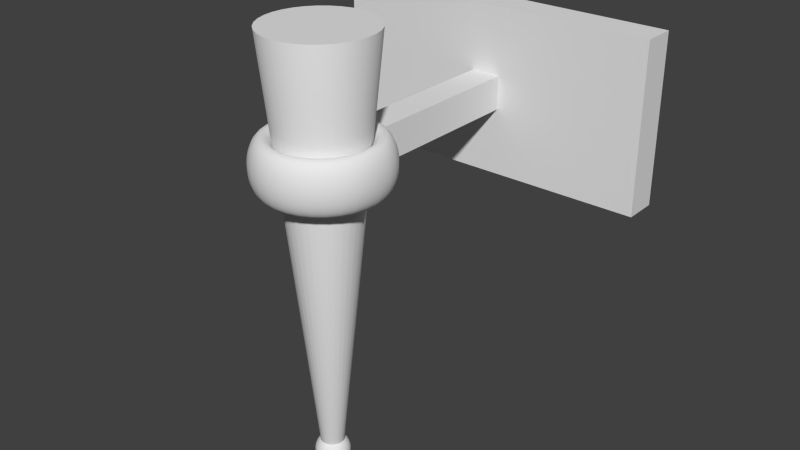 # Source: torch.blend  (saved by Blender 2.75.0; exported with 4.5.12 LTS)
import bpy
from mathutils import Matrix  # noqa: F401  (used for matrix-valued properties, if any)

bpy.ops.wm.read_factory_settings(use_empty=True)
scene = bpy.context.scene
scene.name = 'Scene'

# ---- collections
col_collection_1 = bpy.data.collections.new('Collection 1'); scene.collection.children.link(col_collection_1)

# ---- world
world_world = bpy.data.worlds.new('World'); scene.world = world_world
world_world.color = (0.05088, 0.05088, 0.05088)
world_world.use_sun_shadow = False
world_world.sun_shadow_jitter_overblur = 0.0
world_world.cycles.sampling_method = 'MANUAL'
world_world.cycles.sample_map_resolution = 256

# ---- meshes
me_icosphere_001 = bpy.data.meshes.new('Icosphere.001')
me_icosphere_001.from_pydata([(0.0, 0.0, -1.0), (0.7236, -0.5257, -0.4472), (-0.2764, -0.8506, -0.4472), (-0.8944, 0.0, -0.4472), (-0.2764, 0.8506, -0.4472), (0.7236, 0.5257, -0.4472), (0.2764, -0.8506, 0.4472), (-0.7236, -0.5257, 0.4472), (-0.7236, 0.5257, 0.4472), (0.2764, 0.8506, 0.4472), (0.8944, 0.0, 0.4472), (0.0, 0.0, 1.0), (-0.2579, -0.7939, -0.5507), (-0.2328, -0.7166, -0.6575), (-0.2007, -0.6177, -0.7604), (-0.1625, -0.5, -0.8507), (-0.1204, -0.3706, -0.921), (-0.07761, -0.2389, -0.9679), (-0.03685, -0.1134, -0.9929), (0.09647, -0.07009, -0.9929), (0.2032, -0.1476, -0.9679), (0.3153, -0.229, -0.921), (0.4253, -0.309, -0.8507), (0.5254, -0.3817, -0.7604), (0.6095, -0.4429, -0.6575), (0.6753, -0.4906, -0.5507), (0.6385, -0.604, -0.477), (0.5319, -0.6817, -0.5023), (0.405, -0.7523, -0.5196), (0.2629, -0.809, -0.5257), (0.1146, -0.8467, -0.5196), (-0.02964, -0.8642, -0.5023), (-0.1615, -0.864, -0.477), (0.7718, 0.4205, -0.477), (0.8127, 0.2952, -0.5023), (0.8407, 0.1527, -0.5196), (0.8506, -1.752e-08, -0.5257), (0.8407, -0.1527, -0.5196), (0.8127, -0.2952, -0.5023), (0.7718, -0.4205, -0.477), (0.09647, 0.07009, -0.9929), (0.2032, 0.1476, -0.9679), (0.3153, 0.229, -0.921), (0.4253, 0.309, -0.8507), (0.5254, 0.3817, -0.7604), (0.6095, 0.4429, -0.6575), (0.6753, 0.4906, -0.5507), (-0.8347, 0.0, -0.5507), (-0.7534, 0.0, -0.6575), (-0.6495, 0.0, -0.7604), (-0.5257, 0.0, -0.8507), (-0.3897, 0.0, -0.921), (-0.2511, 0.0, -0.9679), (-0.1192, 0.0, -0.9929), (-0.3772, -0.7939, -0.477), (-0.484, -0.7166, -0.5023), (-0.5904, -0.6177, -0.5196), (-0.6882, -0.5, -0.5257), (-0.7699, -0.3706, -0.5196), (-0.8311, -0.2389, -0.5023), (-0.8716, -0.1134, -0.477), (-0.2579, 0.7939, -0.5507), (-0.2328, 0.7166, -0.6575), (-0.2007, 0.6177, -0.7604), (-0.1625, 0.5, -0.8507), (-0.1204, 0.3706, -0.921), (-0.07761, 0.2389, -0.9679), (-0.03685, 0.1134, -0.9929), (-0.8716, 0.1134, -0.477), (-0.8311, 0.2389, -0.5023), (-0.7699, 0.3706, -0.5196), (-0.6882, 0.5, -0.5257), (-0.5904, 0.6177, -0.5196), (-0.484, 0.7166, -0.5023), (-0.3772, 0.7939, -0.477), (-0.1615, 0.864, -0.477), (-0.02964, 0.8642, -0.5023), (0.1146, 0.8467, -0.5196), (0.2629, 0.809, -0.5257), (0.405, 0.7523, -0.5196), (0.5319, 0.6817, -0.5023), (0.6385, 0.604, -0.477), (0.9312, -0.07009, 0.3577), (0.9566, -0.1476, 0.2511), (0.9647, -0.229, 0.1299), (0.9511, -0.309, -8.759e-09), (0.9151, -0.3817, -0.1299), (0.8607, -0.4429, -0.2512), (0.7945, -0.4906, -0.3577), (0.7945, 0.4906, -0.3577), (0.8607, 0.4429, -0.2512), (0.9151, 0.3817, -0.1299), (0.9511, 0.309, 8.759e-09), (0.9647, 0.229, 0.1299), (0.9566, 0.1476, 0.2511), (0.9312, 0.07009, 0.3577), (0.2211, -0.9073, 0.3577), (0.1552, -0.9554, 0.2512), (0.08028, -0.9883, 0.1299), (-8.759e-09, -1.0, -8.759e-09), (-0.08028, -0.9883, -0.1299), (-0.1552, -0.9554, -0.2512), (-0.2211, -0.9073, -0.3577), (0.7122, -0.604, -0.3577), (0.6872, -0.6817, -0.2512), (0.6458, -0.7523, -0.1299), (0.5878, -0.809, 8.759e-09), (0.5159, -0.8467, 0.1299), (0.436, -0.8642, 0.2512), (0.3544, -0.864, 0.3577), (-0.7945, -0.4906, 0.3577), (-0.8607, -0.4429, 0.2512), (-0.9151, -0.3817, 0.1299), (-0.9511, -0.309, -8.759e-09), (-0.9647, -0.229, -0.1299), (-0.9566, -0.1476, -0.2511), (-0.9312, -0.07009, -0.3577), (-0.3544, -0.864, -0.3577), (-0.436, -0.8642, -0.2512), (-0.5159, -0.8467, -0.1299), (-0.5878, -0.809, 8.759e-09), (-0.6458, -0.7523, 0.1299), (-0.6872, -0.6817, 0.2512), (-0.7122, -0.604, 0.3577), (-0.7122, 0.604, 0.3577), (-0.6872, 0.6817, 0.2512), (-0.6458, 0.7523, 0.1299), (-0.5878, 0.809, -8.759e-09), (-0.5159, 0.8467, -0.1299), (-0.436, 0.8642, -0.2512), (-0.3544, 0.864, -0.3577), (-0.9312, 0.07009, -0.3577), (-0.9566, 0.1476, -0.2511), (-0.9647, 0.229, -0.1299), (-0.9511, 0.309, 8.759e-09), (-0.9151, 0.3817, 0.1299), (-0.8607, 0.4429, 0.2512), (-0.7945, 0.4906, 0.3577), (0.3544, 0.864, 0.3577), (0.436, 0.8642, 0.2512), (0.5159, 0.8467, 0.1299), (0.5878, 0.809, -8.759e-09), (0.6458, 0.7523, -0.1299), (0.6872, 0.6817, -0.2512), (0.7122, 0.604, -0.3577), (-0.2211, 0.9073, -0.3577), (-0.1552, 0.9554, -0.2512), (-0.08028, 0.9883, -0.1299), (8.759e-09, 1.0, 8.759e-09), (0.08028, 0.9883, 0.1299), (0.1552, 0.9554, 0.2512), (0.2211, 0.9073, 0.3577), (0.8716, -0.1134, 0.477), (0.8311, -0.2389, 0.5023), (0.7699, -0.3706, 0.5196), (0.6882, -0.5, 0.5257), (0.5904, -0.6177, 0.5196), (0.484, -0.7166, 0.5023), (0.3772, -0.7939, 0.477), (0.1615, -0.864, 0.477), (0.02964, -0.8642, 0.5023), (-0.1146, -0.8467, 0.5196), (-0.2629, -0.809, 0.5257), (-0.405, -0.7523, 0.5196), (-0.5319, -0.6817, 0.5023), (-0.6385, -0.604, 0.477), (-0.7718, -0.4205, 0.477), (-0.8127, -0.2952, 0.5023), (-0.8407, -0.1527, 0.5196), (-0.8506, 1.752e-08, 0.5257), (-0.8407, 0.1527, 0.5196), (-0.8127, 0.2952, 0.5023), (-0.7718, 0.4205, 0.477), (-0.6385, 0.604, 0.477), (-0.5319, 0.6817, 0.5023), (-0.405, 0.7523, 0.5196), (-0.2629, 0.809, 0.5257), (-0.1146, 0.8467, 0.5196), (0.02964, 0.8642, 0.5023), (0.1615, 0.864, 0.477), (0.3772, 0.7939, 0.477), (0.484, 0.7166, 0.5023), (0.5904, 0.6177, 0.5196), (0.6882, 0.5, 0.5257), (0.7699, 0.3706, 0.5196), (0.8311, 0.2389, 0.5023), (0.8716, 0.1134, 0.477), (0.03685, -0.1134, 0.9929), (0.07761, -0.2389, 0.9679), (0.1204, -0.3706, 0.921), (0.1625, -0.5, 0.8507), (0.2007, -0.6177, 0.7604), (0.2328, -0.7166, 0.6575), (0.2579, -0.7939, 0.5507), (0.8347, 0.0, 0.5507), (0.7534, 0.0, 0.6575), (0.6495, 0.0, 0.7604), (0.5257, 0.0, 0.8507), (0.3897, 0.0, 0.921), (0.2511, 0.0, 0.9679), (0.1192, 0.0, 0.9929), (-0.09647, -0.07009, 0.9929), (-0.2032, -0.1476, 0.9679), (-0.3153, -0.229, 0.921), (-0.4253, -0.309, 0.8507), (-0.5254, -0.3817, 0.7604), (-0.6095, -0.4429, 0.6575), (-0.6753, -0.4906, 0.5507), (-0.09647, 0.07009, 0.9929), (-0.2032, 0.1476, 0.9679), (-0.3153, 0.229, 0.921), (-0.4253, 0.309, 0.8507), (-0.5254, 0.3817, 0.7604), (-0.6095, 0.4429, 0.6575), (-0.6753, 0.4906, 0.5507), (0.03685, 0.1134, 0.9929), (0.07761, 0.2389, 0.9679), (0.1204, 0.3706, 0.921), (0.1625, 0.5, 0.8507), (0.2007, 0.6177, 0.7604), (0.2328, 0.7166, 0.6575), (0.2579, 0.7939, 0.5507), (0.1662, 0.1207, 0.9787), (0.3072, 0.1265, 0.9432), (0.2152, 0.253, 0.9432), (0.4514, 0.1297, 0.8829), (0.3618, 0.2629, 0.8944), (0.2629, 0.3892, 0.8829), (0.5878, 0.1297, 0.7985), (0.5067, 0.2664, 0.8199), (0.41, 0.3996, 0.8199), (0.305, 0.5189, 0.7986), (0.7063, 0.1265, 0.6966), (0.6382, 0.2629, 0.7236), (0.55, 0.3996, 0.7334), (0.4472, 0.5257, 0.7236), (0.3386, 0.6326, 0.6966), (0.801, 0.1208, 0.5863), (0.7474, 0.253, 0.6143), (0.6721, 0.3892, 0.6299), (0.5778, 0.5189, 0.6299), (0.4716, 0.6326, 0.6143), (0.3624, 0.7245, 0.5863), (-0.06348, 0.1954, 0.9787), (-0.02541, 0.3312, 0.9432), (-0.1741, 0.2829, 0.9432), (0.0161, 0.4694, 0.8829), (-0.1382, 0.4253, 0.8944), (-0.2889, 0.3703, 0.8829), (0.05825, 0.5991, 0.7986), (-0.09678, 0.5642, 0.8199), (-0.2534, 0.5134, 0.8199), (-0.3993, 0.4504, 0.7986), (0.09791, 0.7108, 0.6966), (-0.05279, 0.6882, 0.7236), (-0.2101, 0.6466, 0.7334), (-0.3618, 0.5878, 0.7236), (-0.497, 0.5175, 0.6966), (0.1327, 0.7991, 0.5863), (-0.009708, 0.789, 0.6143), (-0.1625, 0.7595, 0.6299), (-0.315, 0.7099, 0.6299), (-0.4559, 0.644, 0.6143), (-0.5771, 0.5685, 0.5863), (-0.2054, 0.0, 0.9787), (-0.3229, 0.07819, 0.9432), (-0.3229, -0.07819, 0.9432), (-0.4414, 0.1604, 0.8829), (-0.4472, -1.567e-08, 0.8944), (-0.4414, -0.1604, 0.8829), (-0.5518, 0.2405, 0.7986), (-0.5665, 0.08232, 0.8199), (-0.5665, -0.08232, 0.8199), (-0.5518, -0.2405, 0.7986), (-0.6457, 0.3128, 0.6966), (-0.6708, 0.1625, 0.7236), (-0.6798, -1.662e-08, 0.7334), (-0.6708, -0.1625, 0.7236), (-0.6457, -0.3128, 0.6966), (-0.719, 0.3731, 0.5863), (-0.7534, 0.2346, 0.6143), (-0.7725, 0.08018, 0.6299), (-0.7725, -0.08018, 0.6299), (-0.7534, -0.2346, 0.6143), (-0.719, -0.3731, 0.5863), (-0.06348, -0.1954, 0.9787), (-0.1741, -0.2829, 0.9432), (-0.02541, -0.3312, 0.9432), (-0.2889, -0.3703, 0.8829), (-0.1382, -0.4253, 0.8944), (0.0161, -0.4694, 0.8829), (-0.3993, -0.4504, 0.7986), (-0.2534, -0.5134, 0.8199), (-0.09678, -0.5642, 0.8199), (0.05825, -0.5991, 0.7986), (-0.497, -0.5175, 0.6966), (-0.3618, -0.5878, 0.7236), (-0.2101, -0.6466, 0.7334), (-0.05279, -0.6882, 0.7236), (0.09791, -0.7108, 0.6966), (-0.5771, -0.5685, 0.5863), (-0.4559, -0.644, 0.6143), (-0.315, -0.7099, 0.6299), (-0.1625, -0.7595, 0.6299), (-0.009708, -0.789, 0.6143), (0.1327, -0.7991, 0.5863), (0.1662, -0.1207, 0.9787), (0.2152, -0.253, 0.9432), (0.3072, -0.1265, 0.9432), (0.2629, -0.3892, 0.8829), (0.3618, -0.2629, 0.8944), (0.4514, -0.1297, 0.8829), (0.305, -0.5189, 0.7986), (0.41, -0.3996, 0.8199), (0.5067, -0.2664, 0.8199), (0.5878, -0.1297, 0.7985), (0.3386, -0.6326, 0.6966), (0.4472, -0.5257, 0.7236), (0.55, -0.3996, 0.7334), (0.6382, -0.2629, 0.7236), (0.7063, -0.1265, 0.6966), (0.3624, -0.7245, 0.5863), (0.4716, -0.6326, 0.6143), (0.5778, -0.5189, 0.6299), (0.6721, -0.3892, 0.6299), (0.7474, -0.253, 0.6143), (0.801, -0.1208, 0.5863), (0.9037, 0.1954, 0.3809), (0.9215, 0.2829, 0.2661), (0.855, 0.3312, 0.3991), (0.9189, 0.3703, 0.1364), (0.8618, 0.4253, 0.2764), (0.7824, 0.4694, 0.4092), (0.8928, 0.4504, -3.13e-08), (0.8467, 0.5134, 0.1401), (0.7766, 0.5643, 0.2801), (0.6882, 0.5991, 0.4092), (0.8453, 0.5175, -0.133), (0.809, 0.5878, 0.0), (0.7499, 0.6466, 0.1401), (0.6708, 0.6882, 0.2764), (0.5792, 0.7108, 0.3991), (0.7825, 0.5685, -0.2539), (0.7534, 0.644, -0.133), (0.7043, 0.7099, 5.114e-08), (0.6361, 0.7595, 0.1364), (0.5538, 0.789, 0.2661), (0.4651, 0.7991, 0.3809), (0.09345, 0.9199, 0.3809), (0.0157, 0.9638, 0.2661), (-0.05082, 0.9155, 0.3991), (-0.0682, 0.9883, 0.1364), (-0.1382, 0.9511, 0.2764), (-0.2046, 0.8892, 0.4092), (-0.1525, 0.9883, -3.443e-07), (-0.2266, 0.9639, 0.1401), (-0.2966, 0.913, 0.2801), (-0.3571, 0.8396, 0.4092), (-0.2309, 0.9638, -0.133), (-0.309, 0.9511, -4.92e-07), (-0.3832, 0.913, 0.1401), (-0.4472, 0.8506, 0.2764), (-0.497, 0.7705, 0.3991), (-0.2989, 0.9199, -0.2539), (-0.3797, 0.9155, -0.133), (-0.4575, 0.8892, -3.835e-07), (-0.5257, 0.8396, 0.1364), (-0.5792, 0.7705, 0.2661), (-0.6163, 0.6893, 0.3809), (-0.846, 0.3731, 0.3809), (-0.9118, 0.3128, 0.2661), (-0.8864, 0.2346, 0.3991), (-0.961, 0.2405, 0.1364), (-0.9472, 0.1625, 0.2764), (-0.9089, 0.08018, 0.4092), (-0.9871, 0.1604, 1.095e-07), (-0.9867, 0.08232, 0.1401), (-0.96, -8.034e-08, 0.2801), (-0.9089, -0.08018, 0.4092), (-0.988, 0.07819, -0.133), (-1.0, -3.608e-07, 6.396e-07), (-0.9867, -0.08232, 0.1401), (-0.9472, -0.1625, 0.2764), (-0.8864, -0.2346, 0.3991), (-0.9672, -4.046e-07, -0.2539), (-0.988, -0.07819, -0.133), (-0.9871, -0.1604, 1.457e-06), (-0.961, -0.2405, 0.1364), (-0.9118, -0.3128, 0.2661), (-0.846, -0.3731, 0.3809), (-0.6163, -0.6893, 0.3809), (-0.5792, -0.7705, 0.2661), (-0.497, -0.7705, 0.3991), (-0.5257, -0.8396, 0.1364), (-0.4472, -0.8506, 0.2764), (-0.3571, -0.8396, 0.4092), (-0.4575, -0.8892, -6.26e-07), (-0.3832, -0.913, 0.1401), (-0.2966, -0.913, 0.2801), (-0.2046, -0.8892, 0.4092), (-0.3797, -0.9155, -0.133), (-0.309, -0.9511, -7.872e-07), (-0.2266, -0.9639, 0.1401), (-0.1382, -0.9511, 0.2764), (-0.05082, -0.9155, 0.3991), (-0.2989, -0.9199, -0.2539), (-0.2309, -0.9638, -0.133), (-0.1525, -0.9883, -4.943e-07), (-0.06821, -0.9883, 0.1364), (0.0157, -0.9638, 0.2661), (0.09345, -0.9199, 0.3809), (0.4651, -0.7991, 0.3809), (0.5538, -0.789, 0.2661), (0.5792, -0.7108, 0.3991), (0.6361, -0.7595, 0.1364), (0.6708, -0.6882, 0.2764), (0.6882, -0.5991, 0.4092), (0.7043, -0.7099, -1.095e-06), (0.7499, -0.6466, 0.1401), (0.7766, -0.5643, 0.2801), (0.7824, -0.4694, 0.4092), (0.7534, -0.644, -0.133), (0.809, -0.5878, -1.902e-06), (0.8467, -0.5134, 0.1401), (0.8618, -0.4253, 0.2764), (0.855, -0.3312, 0.3991), (0.7825, -0.5685, -0.2539), (0.8453, -0.5175, -0.133), (0.8928, -0.4504, -2.276e-06), (0.9189, -0.3703, 0.1364), (0.9215, -0.2829, 0.2661), (0.9037, -0.1954, 0.3809), (0.2989, 0.9199, 0.2539), (0.3797, 0.9155, 0.133), (0.2309, 0.9638, 0.133), (0.4575, 0.8892, -4.545e-09), (0.309, 0.9511, -1.307e-14), (0.1525, 0.9883, 4.545e-09), (0.5257, 0.8396, -0.1364), (0.3832, 0.913, -0.1401), (0.2266, 0.9639, -0.1401), (0.06821, 0.9883, -0.1364), (0.5792, 0.7705, -0.2661), (0.4472, 0.8506, -0.2764), (0.2966, 0.913, -0.2801), (0.1382, 0.9511, -0.2764), (-0.0157, 0.9638, -0.2661), (0.6163, 0.6893, -0.3809), (0.497, 0.7705, -0.3991), (0.3571, 0.8396, -0.4092), (0.2046, 0.8892, -0.4092), (0.05082, 0.9155, -0.3991), (-0.09345, 0.9199, -0.3809), (-0.7825, 0.5685, 0.2539), (-0.7534, 0.644, 0.133), (-0.8453, 0.5175, 0.133), (-0.7043, 0.7099, -4.545e-09), (-0.809, 0.5878, -3.922e-14), (-0.8928, 0.4504, 4.545e-09), (-0.6361, 0.7595, -0.1364), (-0.7499, 0.6466, -0.1401), (-0.8467, 0.5134, -0.1401), (-0.9189, 0.3703, -0.1364), (-0.5538, 0.789, -0.2661), (-0.6708, 0.6882, -0.2764), (-0.7766, 0.5643, -0.2801), (-0.8618, 0.4253, -0.2764), (-0.9215, 0.2829, -0.2661), (-0.4651, 0.7991, -0.3809), (-0.5792, 0.7108, -0.3991), (-0.6882, 0.5991, -0.4092), (-0.7824, 0.4694, -0.4092), (-0.855, 0.3312, -0.3991), (-0.9037, 0.1954, -0.3809), (-0.7825, -0.5685, 0.2539), (-0.8453, -0.5175, 0.133), (-0.7534, -0.644, 0.133), (-0.8928, -0.4504, -4.545e-09), (-0.809, -0.5878, 4.016e-14), (-0.7043, -0.7099, 4.545e-09), (-0.9189, -0.3703, -0.1364), (-0.8467, -0.5134, -0.1401), (-0.7499, -0.6466, -0.1401), (-0.6361, -0.7595, -0.1364), (-0.9215, -0.2829, -0.2661), (-0.8618, -0.4253, -0.2764), (-0.7766, -0.5643, -0.2801), (-0.6708, -0.6882, -0.2764), (-0.5538, -0.789, -0.2661), (-0.9037, -0.1954, -0.3809), (-0.855, -0.3312, -0.3991), (-0.7824, -0.4694, -0.4092), (-0.6882, -0.5991, -0.4092), (-0.5792, -0.7108, -0.3991), (-0.4651, -0.7991, -0.3809), (0.2989, -0.9199, 0.2539), (0.2309, -0.9638, 0.133), (0.3797, -0.9155, 0.133), (0.1525, -0.9883, -4.545e-09), (0.309, -0.9511, 1.401e-14), (0.4575, -0.8892, 4.545e-09), (0.06821, -0.9883, -0.1364), (0.2266, -0.9639, -0.1401), (0.3832, -0.913, -0.1401), (0.5257, -0.8396, -0.1364), (-0.0157, -0.9638, -0.2661), (0.1382, -0.9511, -0.2764), (0.2966, -0.913, -0.2801), (0.4472, -0.8506, -0.2764), (0.5792, -0.7705, -0.2661), (-0.09345, -0.9199, -0.3809), (0.05082, -0.9155, -0.3991), (0.2046, -0.8892, -0.4092), (0.3571, -0.8396, -0.4092), (0.497, -0.7705, -0.3991), (0.6163, -0.6893, -0.3809), (0.9672, -1.507e-08, 0.2539), (0.988, -0.07819, 0.133), (0.988, 0.07819, 0.133), (0.9871, -0.1604, -4.545e-09), (1.0, -1.567e-08, 4.669e-16), (0.9871, 0.1604, 4.545e-09), (0.961, -0.2405, -0.1364), (0.9867, -0.08232, -0.1401), (0.9867, 0.08232, -0.1401), (0.961, 0.2405, -0.1364), (0.9118, -0.3128, -0.2661), (0.9472, -0.1625, -0.2764), (0.96, -3.324e-08, -0.2801), (0.9472, 0.1625, -0.2764), (0.9118, 0.3128, -0.2661), (0.846, -0.3731, -0.3809), (0.8864, -0.2346, -0.3991), (0.9089, -0.08018, -0.4092), (0.9089, 0.08018, -0.4092), (0.8864, 0.2346, -0.3991), (0.846, 0.3731, -0.3809), (0.5771, 0.5685, -0.5863), (0.497, 0.5175, -0.6966), (0.4559, 0.644, -0.6143), (0.3993, 0.4504, -0.7986), (0.3618, 0.5878, -0.7236), (0.315, 0.7099, -0.6299), (0.2889, 0.3703, -0.8829), (0.2534, 0.5134, -0.8199), (0.2101, 0.6466, -0.7334), (0.1625, 0.7595, -0.6299), (0.1741, 0.2829, -0.9432), (0.1382, 0.4253, -0.8944), (0.09678, 0.5642, -0.8199), (0.05279, 0.6882, -0.7236), (0.009708, 0.789, -0.6143), (0.06348, 0.1954, -0.9787), (0.02541, 0.3312, -0.9432), (-0.0161, 0.4694, -0.8829), (-0.05825, 0.5991, -0.7986), (-0.09792, 0.7108, -0.6966), (-0.1327, 0.7991, -0.5863), (-0.3624, 0.7245, -0.5863), (-0.3386, 0.6326, -0.6966), (-0.4716, 0.6326, -0.6143), (-0.305, 0.5189, -0.7986), (-0.4472, 0.5257, -0.7236), (-0.5778, 0.5189, -0.6299), (-0.2629, 0.3892, -0.8829), (-0.41, 0.3996, -0.8199), (-0.55, 0.3996, -0.7334), (-0.6721, 0.3892, -0.6299), (-0.2152, 0.253, -0.9432), (-0.3618, 0.2629, -0.8944), (-0.5067, 0.2664, -0.8199), (-0.6382, 0.2629, -0.7236), (-0.7474, 0.253, -0.6143), (-0.1662, 0.1207, -0.9787), (-0.3072, 0.1265, -0.9432), (-0.4514, 0.1297, -0.8829), (-0.5878, 0.1297, -0.7985), (-0.7063, 0.1265, -0.6966), (-0.801, 0.1207, -0.5863), (-0.801, -0.1207, -0.5863), (-0.7063, -0.1265, -0.6966), (-0.7474, -0.253, -0.6143), (-0.5878, -0.1297, -0.7985), (-0.6382, -0.2629, -0.7236), (-0.6721, -0.3892, -0.6299), (-0.4514, -0.1297, -0.8829), (-0.5067, -0.2664, -0.8199), (-0.55, -0.3996, -0.7334), (-0.5778, -0.5189, -0.6299), (-0.3072, -0.1265, -0.9432), (-0.3618, -0.2629, -0.8944), (-0.41, -0.3996, -0.8199), (-0.4472, -0.5257, -0.7236), (-0.4716, -0.6326, -0.6143), (-0.1662, -0.1208, -0.9787), (-0.2152, -0.253, -0.9432), (-0.2629, -0.3892, -0.8829), (-0.305, -0.5189, -0.7986), (-0.3386, -0.6326, -0.6966), (-0.3624, -0.7245, -0.5863), (0.719, 0.3731, -0.5863), (0.7534, 0.2346, -0.6143), (0.6457, 0.3128, -0.6966), (0.7725, 0.08018, -0.6299), (0.6708, 0.1625, -0.7236), (0.5518, 0.2405, -0.7986), (0.7725, -0.08018, -0.6299), (0.6798, -4.82e-07, -0.7334), (0.5665, 0.08232, -0.8199), (0.4414, 0.1604, -0.8829), (0.7534, -0.2346, -0.6143), (0.6708, -0.1625, -0.7236), (0.5665, -0.08232, -0.8199), (0.4472, -7.38e-07, -0.8944), (0.3229, 0.07819, -0.9432), (0.719, -0.3731, -0.5863), (0.6457, -0.3128, -0.6966), (0.5518, -0.2405, -0.7985), (0.4414, -0.1604, -0.8829), (0.3229, -0.07819, -0.9432), (0.2054, -5.632e-07, -0.9787), (-0.1327, -0.7991, -0.5863), (-0.09791, -0.7108, -0.6966), (0.009709, -0.789, -0.6143), (-0.05825, -0.5991, -0.7986), (0.05279, -0.6882, -0.7236), (0.1625, -0.7595, -0.6299), (-0.0161, -0.4694, -0.8829), (0.09678, -0.5642, -0.8199), (0.2101, -0.6466, -0.7334), (0.315, -0.7099, -0.6299), (0.02541, -0.3312, -0.9432), (0.1382, -0.4253, -0.8944), (0.2534, -0.5134, -0.8199), (0.3618, -0.5878, -0.7236), (0.4559, -0.644, -0.6143), (0.06348, -0.1954, -0.9787), (0.1741, -0.2829, -0.9432), (0.2889, -0.3703, -0.8829), (0.3993, -0.4504, -0.7986), (0.497, -0.5175, -0.6966), (0.5771, -0.5685, -0.5863)], [], [(0, 19, 18), (1, 25, 39), (0, 18, 53), (0, 53, 67), (0, 67, 40), (1, 39, 88), (2, 32, 102), (3, 60, 116), (4, 74, 130), (5, 81, 144), (1, 88, 103), (2, 102, 117), (3, 116, 131), (4, 130, 145), (5, 144, 89), (6, 158, 193), (7, 165, 207), (8, 172, 214), (9, 179, 221), (10, 186, 194), (200, 215, 11), (199, 222, 200), (198, 223, 199), (197, 225, 198), (196, 228, 197), (195, 232, 196), (194, 237, 195), (200, 222, 215), (222, 216, 215), (199, 223, 222), (223, 224, 222), (222, 224, 216), (224, 217, 216), (198, 225, 223), (225, 226, 223), (223, 226, 224), (226, 227, 224), (224, 227, 217), (227, 218, 217), (197, 228, 225), (228, 229, 225), (225, 229, 226), (229, 230, 226), (226, 230, 227), (230, 231, 227), (227, 231, 218), (231, 219, 218), (196, 232, 228), (232, 233, 228), (228, 233, 229), (233, 234, 229), (229, 234, 230), (234, 235, 230), (230, 235, 231), (235, 236, 231), (231, 236, 219), (236, 220, 219), (195, 237, 232), (237, 238, 232), (232, 238, 233), (238, 239, 233), (233, 239, 234), (239, 240, 234), (234, 240, 235), (240, 241, 235), (235, 241, 236), (241, 242, 236), (236, 242, 220), (242, 221, 220), (194, 186, 237), (186, 185, 237), (237, 185, 238), (185, 184, 238), (238, 184, 239), (184, 183, 239), (239, 183, 240), (183, 182, 240), (240, 182, 241), (182, 181, 241), (241, 181, 242), (181, 180, 242), (242, 180, 221), (180, 9, 221), (215, 208, 11), (216, 243, 215), (217, 244, 216), (218, 246, 217), (219, 249, 218), (220, 253, 219), (221, 258, 220), (215, 243, 208), (243, 209, 208), (216, 244, 243), (244, 245, 243), (243, 245, 209), (245, 210, 209), (217, 246, 244), (246, 247, 244), (244, 247, 245), (247, 248, 245), (245, 248, 210), (248, 211, 210), (218, 249, 246), (249, 250, 246), (246, 250, 247), (250, 251, 247), (247, 251, 248), (251, 252, 248), (248, 252, 211), (252, 212, 211), (219, 253, 249), (253, 254, 249), (249, 254, 250), (254, 255, 250), (250, 255, 251), (255, 256, 251), (251, 256, 252), (256, 257, 252), (252, 257, 212), (257, 213, 212), (220, 258, 253), (258, 259, 253), (253, 259, 254), (259, 260, 254), (254, 260, 255), (260, 261, 255), (255, 261, 256), (261, 262, 256), (256, 262, 257), (262, 263, 257), (257, 263, 213), (263, 214, 213), (221, 179, 258), (179, 178, 258), (258, 178, 259), (178, 177, 259), (259, 177, 260), (177, 176, 260), (260, 176, 261), (176, 175, 261), (261, 175, 262), (175, 174, 262), (262, 174, 263), (174, 173, 263), (263, 173, 214), (173, 8, 214), (208, 201, 11), (209, 264, 208), (210, 265, 209), (211, 267, 210), (212, 270, 211), (213, 274, 212), (214, 279, 213), (208, 264, 201), (264, 202, 201), (209, 265, 264), (265, 266, 264), (264, 266, 202), (266, 203, 202), (210, 267, 265), (267, 268, 265), (265, 268, 266), (268, 269, 266), (266, 269, 203), (269, 204, 203), (211, 270, 267), (270, 271, 267), (267, 271, 268), (271, 272, 268), (268, 272, 269), (272, 273, 269), (269, 273, 204), (273, 205, 204), (212, 274, 270), (274, 275, 270), (270, 275, 271), (275, 276, 271), (271, 276, 272), (276, 277, 272), (272, 277, 273), (277, 278, 273), (273, 278, 205), (278, 206, 205), (213, 279, 274), (279, 280, 274), (274, 280, 275), (280, 281, 275), (275, 281, 276), (281, 282, 276), (276, 282, 277), (282, 283, 277), (277, 283, 278), (283, 284, 278), (278, 284, 206), (284, 207, 206), (214, 172, 279), (172, 171, 279), (279, 171, 280), (171, 170, 280), (280, 170, 281), (170, 169, 281), (281, 169, 282), (169, 168, 282), (282, 168, 283), (168, 167, 283), (283, 167, 284), (167, 166, 284), (284, 166, 207), (166, 7, 207), (201, 187, 11), (202, 285, 201), (203, 286, 202), (204, 288, 203), (205, 291, 204), (206, 295, 205), (207, 300, 206), (201, 285, 187), (285, 188, 187), (202, 286, 285), (286, 287, 285), (285, 287, 188), (287, 189, 188), (203, 288, 286), (288, 289, 286), (286, 289, 287), (289, 290, 287), (287, 290, 189), (290, 190, 189), (204, 291, 288), (291, 292, 288), (288, 292, 289), (292, 293, 289), (289, 293, 290), (293, 294, 290), (290, 294, 190), (294, 191, 190), (205, 295, 291), (295, 296, 291), (291, 296, 292), (296, 297, 292), (292, 297, 293), (297, 298, 293), (293, 298, 294), (298, 299, 294), (294, 299, 191), (299, 192, 191), (206, 300, 295), (300, 301, 295), (295, 301, 296), (301, 302, 296), (296, 302, 297), (302, 303, 297), (297, 303, 298), (303, 304, 298), (298, 304, 299), (304, 305, 299), (299, 305, 192), (305, 193, 192), (207, 165, 300), (165, 164, 300), (300, 164, 301), (164, 163, 301), (301, 163, 302), (163, 162, 302), (302, 162, 303), (162, 161, 303), (303, 161, 304), (161, 160, 304), (304, 160, 305), (160, 159, 305), (305, 159, 193), (159, 6, 193), (187, 200, 11), (188, 306, 187), (189, 307, 188), (190, 309, 189), (191, 312, 190), (192, 316, 191), (193, 321, 192), (187, 306, 200), (306, 199, 200), (188, 307, 306), (307, 308, 306), (306, 308, 199), (308, 198, 199), (189, 309, 307), (309, 310, 307), (307, 310, 308), (310, 311, 308), (308, 311, 198), (311, 197, 198), (190, 312, 309), (312, 313, 309), (309, 313, 310), (313, 314, 310), (310, 314, 311), (314, 315, 311), (311, 315, 197), (315, 196, 197), (191, 316, 312), (316, 317, 312), (312, 317, 313), (317, 318, 313), (313, 318, 314), (318, 319, 314), (314, 319, 315), (319, 320, 315), (315, 320, 196), (320, 195, 196), (192, 321, 316), (321, 322, 316), (316, 322, 317), (322, 323, 317), (317, 323, 318), (323, 324, 318), (318, 324, 319), (324, 325, 319), (319, 325, 320), (325, 326, 320), (320, 326, 195), (326, 194, 195), (193, 158, 321), (158, 157, 321), (321, 157, 322), (157, 156, 322), (322, 156, 323), (156, 155, 323), (323, 155, 324), (155, 154, 324), (324, 154, 325), (154, 153, 325), (325, 153, 326), (153, 152, 326), (326, 152, 194), (152, 10, 194), (95, 186, 10), (94, 327, 95), (93, 328, 94), (92, 330, 93), (91, 333, 92), (90, 337, 91), (89, 342, 90), (95, 327, 186), (327, 185, 186), (94, 328, 327), (328, 329, 327), (327, 329, 185), (329, 184, 185), (93, 330, 328), (330, 331, 328), (328, 331, 329), (331, 332, 329), (329, 332, 184), (332, 183, 184), (92, 333, 330), (333, 334, 330), (330, 334, 331), (334, 335, 331), (331, 335, 332), (335, 336, 332), (332, 336, 183), (336, 182, 183), (91, 337, 333), (337, 338, 333), (333, 338, 334), (338, 339, 334), (334, 339, 335), (339, 340, 335), (335, 340, 336), (340, 341, 336), (336, 341, 182), (341, 181, 182), (90, 342, 337), (342, 343, 337), (337, 343, 338), (343, 344, 338), (338, 344, 339), (344, 345, 339), (339, 345, 340), (345, 346, 340), (340, 346, 341), (346, 347, 341), (341, 347, 181), (347, 180, 181), (89, 144, 342), (144, 143, 342), (342, 143, 343), (143, 142, 343), (343, 142, 344), (142, 141, 344), (344, 141, 345), (141, 140, 345), (345, 140, 346), (140, 139, 346), (346, 139, 347), (139, 138, 347), (347, 138, 180), (138, 9, 180), (151, 179, 9), (150, 348, 151), (149, 349, 150), (148, 351, 149), (147, 354, 148), (146, 358, 147), (145, 363, 146), (151, 348, 179), (348, 178, 179), (150, 349, 348), (349, 350, 348), (348, 350, 178), (350, 177, 178), (149, 351, 349), (351, 352, 349), (349, 352, 350), (352, 353, 350), (350, 353, 177), (353, 176, 177), (148, 354, 351), (354, 355, 351), (351, 355, 352), (355, 356, 352), (352, 356, 353), (356, 357, 353), (353, 357, 176), (357, 175, 176), (147, 358, 354), (358, 359, 354), (354, 359, 355), (359, 360, 355), (355, 360, 356), (360, 361, 356), (356, 361, 357), (361, 362, 357), (357, 362, 175), (362, 174, 175), (146, 363, 358), (363, 364, 358), (358, 364, 359), (364, 365, 359), (359, 365, 360), (365, 366, 360), (360, 366, 361), (366, 367, 361), (361, 367, 362), (367, 368, 362), (362, 368, 174), (368, 173, 174), (145, 130, 363), (130, 129, 363), (363, 129, 364), (129, 128, 364), (364, 128, 365), (128, 127, 365), (365, 127, 366), (127, 126, 366), (366, 126, 367), (126, 125, 367), (367, 125, 368), (125, 124, 368), (368, 124, 173), (124, 8, 173), (137, 172, 8), (136, 369, 137), (135, 370, 136), (134, 372, 135), (133, 375, 134), (132, 379, 133), (131, 384, 132), (137, 369, 172), (369, 171, 172), (136, 370, 369), (370, 371, 369), (369, 371, 171), (371, 170, 171), (135, 372, 370), (372, 373, 370), (370, 373, 371), (373, 374, 371), (371, 374, 170), (374, 169, 170), (134, 375, 372), (375, 376, 372), (372, 376, 373), (376, 377, 373), (373, 377, 374), (377, 378, 374), (374, 378, 169), (378, 168, 169), (133, 379, 375), (379, 380, 375), (375, 380, 376), (380, 381, 376), (376, 381, 377), (381, 382, 377), (377, 382, 378), (382, 383, 378), (378, 383, 168), (383, 167, 168), (132, 384, 379), (384, 385, 379), (379, 385, 380), (385, 386, 380), (380, 386, 381), (386, 387, 381), (381, 387, 382), (387, 388, 382), (382, 388, 383), (388, 389, 383), (383, 389, 167), (389, 166, 167), (131, 116, 384), (116, 115, 384), (384, 115, 385), (115, 114, 385), (385, 114, 386), (114, 113, 386), (386, 113, 387), (113, 112, 387), (387, 112, 388), (112, 111, 388), (388, 111, 389), (111, 110, 389), (389, 110, 166), (110, 7, 166), (123, 165, 7), (122, 390, 123), (121, 391, 122), (120, 393, 121), (119, 396, 120), (118, 400, 119), (117, 405, 118), (123, 390, 165), (390, 164, 165), (122, 391, 390), (391, 392, 390), (390, 392, 164), (392, 163, 164), (121, 393, 391), (393, 394, 391), (391, 394, 392), (394, 395, 392), (392, 395, 163), (395, 162, 163), (120, 396, 393), (396, 397, 393), (393, 397, 394), (397, 398, 394), (394, 398, 395), (398, 399, 395), (395, 399, 162), (399, 161, 162), (119, 400, 396), (400, 401, 396), (396, 401, 397), (401, 402, 397), (397, 402, 398), (402, 403, 398), (398, 403, 399), (403, 404, 399), (399, 404, 161), (404, 160, 161), (118, 405, 400), (405, 406, 400), (400, 406, 401), (406, 407, 401), (401, 407, 402), (407, 408, 402), (402, 408, 403), (408, 409, 403), (403, 409, 404), (409, 410, 404), (404, 410, 160), (410, 159, 160), (117, 102, 405), (102, 101, 405), (405, 101, 406), (101, 100, 406), (406, 100, 407), (100, 99, 407), (407, 99, 408), (99, 98, 408), (408, 98, 409), (98, 97, 409), (409, 97, 410), (97, 96, 410), (410, 96, 159), (96, 6, 159), (109, 158, 6), (108, 411, 109), (107, 412, 108), (106, 414, 107), (105, 417, 106), (104, 421, 105), (103, 426, 104), (109, 411, 158), (411, 157, 158), (108, 412, 411), (412, 413, 411), (411, 413, 157), (413, 156, 157), (107, 414, 412), (414, 415, 412), (412, 415, 413), (415, 416, 413), (413, 416, 156), (416, 155, 156), (106, 417, 414), (417, 418, 414), (414, 418, 415), (418, 419, 415), (415, 419, 416), (419, 420, 416), (416, 420, 155), (420, 154, 155), (105, 421, 417), (421, 422, 417), (417, 422, 418), (422, 423, 418), (418, 423, 419), (423, 424, 419), (419, 424, 420), (424, 425, 420), (420, 425, 154), (425, 153, 154), (104, 426, 421), (426, 427, 421), (421, 427, 422), (427, 428, 422), (422, 428, 423), (428, 429, 423), (423, 429, 424), (429, 430, 424), (424, 430, 425), (430, 431, 425), (425, 431, 153), (431, 152, 153), (103, 88, 426), (88, 87, 426), (426, 87, 427), (87, 86, 427), (427, 86, 428), (86, 85, 428), (428, 85, 429), (85, 84, 429), (429, 84, 430), (84, 83, 430), (430, 83, 431), (83, 82, 431), (431, 82, 152), (82, 10, 152), (138, 151, 9), (139, 432, 138), (140, 433, 139), (141, 435, 140), (142, 438, 141), (143, 442, 142), (144, 447, 143), (138, 432, 151), (432, 150, 151), (139, 433, 432), (433, 434, 432), (432, 434, 150), (434, 149, 150), (140, 435, 433), (435, 436, 433), (433, 436, 434), (436, 437, 434), (434, 437, 149), (437, 148, 149), (141, 438, 435), (438, 439, 435), (435, 439, 436), (439, 440, 436), (436, 440, 437), (440, 441, 437), (437, 441, 148), (441, 147, 148), (142, 442, 438), (442, 443, 438), (438, 443, 439), (443, 444, 439), (439, 444, 440), (444, 445, 440), (440, 445, 441), (445, 446, 441), (441, 446, 147), (446, 146, 147), (143, 447, 442), (447, 448, 442), (442, 448, 443), (448, 449, 443), (443, 449, 444), (449, 450, 444), (444, 450, 445), (450, 451, 445), (445, 451, 446), (451, 452, 446), (446, 452, 146), (452, 145, 146), (144, 81, 447), (81, 80, 447), (447, 80, 448), (80, 79, 448), (448, 79, 449), (79, 78, 449), (449, 78, 450), (78, 77, 450), (450, 77, 451), (77, 76, 451), (451, 76, 452), (76, 75, 452), (452, 75, 145), (75, 4, 145), (124, 137, 8), (125, 453, 124), (126, 454, 125), (127, 456, 126), (128, 459, 127), (129, 463, 128), (130, 468, 129), (124, 453, 137), (453, 136, 137), (125, 454, 453), (454, 455, 453), (453, 455, 136), (455, 135, 136), (126, 456, 454), (456, 457, 454), (454, 457, 455), (457, 458, 455), (455, 458, 135), (458, 134, 135), (127, 459, 456), (459, 460, 456), (456, 460, 457), (460, 461, 457), (457, 461, 458), (461, 462, 458), (458, 462, 134), (462, 133, 134), (128, 463, 459), (463, 464, 459), (459, 464, 460), (464, 465, 460), (460, 465, 461), (465, 466, 461), (461, 466, 462), (466, 467, 462), (462, 467, 133), (467, 132, 133), (129, 468, 463), (468, 469, 463), (463, 469, 464), (469, 470, 464), (464, 470, 465), (470, 471, 465), (465, 471, 466), (471, 472, 466), (466, 472, 467), (472, 473, 467), (467, 473, 132), (473, 131, 132), (130, 74, 468), (74, 73, 468), (468, 73, 469), (73, 72, 469), (469, 72, 470), (72, 71, 470), (470, 71, 471), (71, 70, 471), (471, 70, 472), (70, 69, 472), (472, 69, 473), (69, 68, 473), (473, 68, 131), (68, 3, 131), (110, 123, 7), (111, 474, 110), (112, 475, 111), (113, 477, 112), (114, 480, 113), (115, 484, 114), (116, 489, 115), (110, 474, 123), (474, 122, 123), (111, 475, 474), (475, 476, 474), (474, 476, 122), (476, 121, 122), (112, 477, 475), (477, 478, 475), (475, 478, 476), (478, 479, 476), (476, 479, 121), (479, 120, 121), (113, 480, 477), (480, 481, 477), (477, 481, 478), (481, 482, 478), (478, 482, 479), (482, 483, 479), (479, 483, 120), (483, 119, 120), (114, 484, 480), (484, 485, 480), (480, 485, 481), (485, 486, 481), (481, 486, 482), (486, 487, 482), (482, 487, 483), (487, 488, 483), (483, 488, 119), (488, 118, 119), (115, 489, 484), (489, 490, 484), (484, 490, 485), (490, 491, 485), (485, 491, 486), (491, 492, 486), (486, 492, 487), (492, 493, 487), (487, 493, 488), (493, 494, 488), (488, 494, 118), (494, 117, 118), (116, 60, 489), (60, 59, 489), (489, 59, 490), (59, 58, 490), (490, 58, 491), (58, 57, 491), (491, 57, 492), (57, 56, 492), (492, 56, 493), (56, 55, 493), (493, 55, 494), (55, 54, 494), (494, 54, 117), (54, 2, 117), (96, 109, 6), (97, 495, 96), (98, 496, 97), (99, 498, 98), (100, 501, 99), (101, 505, 100), (102, 510, 101), (96, 495, 109), (495, 108, 109), (97, 496, 495), (496, 497, 495), (495, 497, 108), (497, 107, 108), (98, 498, 496), (498, 499, 496), (496, 499, 497), (499, 500, 497), (497, 500, 107), (500, 106, 107), (99, 501, 498), (501, 502, 498), (498, 502, 499), (502, 503, 499), (499, 503, 500), (503, 504, 500), (500, 504, 106), (504, 105, 106), (100, 505, 501), (505, 506, 501), (501, 506, 502), (506, 507, 502), (502, 507, 503), (507, 508, 503), (503, 508, 504), (508, 509, 504), (504, 509, 105), (509, 104, 105), (101, 510, 505), (510, 511, 505), (505, 511, 506), (511, 512, 506), (506, 512, 507), (512, 513, 507), (507, 513, 508), (513, 514, 508), (508, 514, 509), (514, 515, 509), (509, 515, 104), (515, 103, 104), (102, 32, 510), (32, 31, 510), (510, 31, 511), (31, 30, 511), (511, 30, 512), (30, 29, 512), (512, 29, 513), (29, 28, 513), (513, 28, 514), (28, 27, 514), (514, 27, 515), (27, 26, 515), (515, 26, 103), (26, 1, 103), (82, 95, 10), (83, 516, 82), (84, 517, 83), (85, 519, 84), (86, 522, 85), (87, 526, 86), (88, 531, 87), (82, 516, 95), (516, 94, 95), (83, 517, 516), (517, 518, 516), (516, 518, 94), (518, 93, 94), (84, 519, 517), (519, 520, 517), (517, 520, 518), (520, 521, 518), (518, 521, 93), (521, 92, 93), (85, 522, 519), (522, 523, 519), (519, 523, 520), (523, 524, 520), (520, 524, 521), (524, 525, 521), (521, 525, 92), (525, 91, 92), (86, 526, 522), (526, 527, 522), (522, 527, 523), (527, 528, 523), (523, 528, 524), (528, 529, 524), (524, 529, 525), (529, 530, 525), (525, 530, 91), (530, 90, 91), (87, 531, 526), (531, 532, 526), (526, 532, 527), (532, 533, 527), (527, 533, 528), (533, 534, 528), (528, 534, 529), (534, 535, 529), (529, 535, 530), (535, 536, 530), (530, 536, 90), (536, 89, 90), (88, 39, 531), (39, 38, 531), (531, 38, 532), (38, 37, 532), (532, 37, 533), (37, 36, 533), (533, 36, 534), (36, 35, 534), (534, 35, 535), (35, 34, 535), (535, 34, 536), (34, 33, 536), (536, 33, 89), (33, 5, 89), (46, 81, 5), (45, 537, 46), (44, 538, 45), (43, 540, 44), (42, 543, 43), (41, 547, 42), (40, 552, 41), (46, 537, 81), (537, 80, 81), (45, 538, 537), (538, 539, 537), (537, 539, 80), (539, 79, 80), (44, 540, 538), (540, 541, 538), (538, 541, 539), (541, 542, 539), (539, 542, 79), (542, 78, 79), (43, 543, 540), (543, 544, 540), (540, 544, 541), (544, 545, 541), (541, 545, 542), (545, 546, 542), (542, 546, 78), (546, 77, 78), (42, 547, 543), (547, 548, 543), (543, 548, 544), (548, 549, 544), (544, 549, 545), (549, 550, 545), (545, 550, 546), (550, 551, 546), (546, 551, 77), (551, 76, 77), (41, 552, 547), (552, 553, 547), (547, 553, 548), (553, 554, 548), (548, 554, 549), (554, 555, 549), (549, 555, 550), (555, 556, 550), (550, 556, 551), (556, 557, 551), (551, 557, 76), (557, 75, 76), (40, 67, 552), (67, 66, 552), (552, 66, 553), (66, 65, 553), (553, 65, 554), (65, 64, 554), (554, 64, 555), (64, 63, 555), (555, 63, 556), (63, 62, 556), (556, 62, 557), (62, 61, 557), (557, 61, 75), (61, 4, 75), (61, 74, 4), (62, 558, 61), (63, 559, 62), (64, 561, 63), (65, 564, 64), (66, 568, 65), (67, 573, 66), (61, 558, 74), (558, 73, 74), (62, 559, 558), (559, 560, 558), (558, 560, 73), (560, 72, 73), (63, 561, 559), (561, 562, 559), (559, 562, 560), (562, 563, 560), (560, 563, 72), (563, 71, 72), (64, 564, 561), (564, 565, 561), (561, 565, 562), (565, 566, 562), (562, 566, 563), (566, 567, 563), (563, 567, 71), (567, 70, 71), (65, 568, 564), (568, 569, 564), (564, 569, 565), (569, 570, 565), (565, 570, 566), (570, 571, 566), (566, 571, 567), (571, 572, 567), (567, 572, 70), (572, 69, 70), (66, 573, 568), (573, 574, 568), (568, 574, 569), (574, 575, 569), (569, 575, 570), (575, 576, 570), (570, 576, 571), (576, 577, 571), (571, 577, 572), (577, 578, 572), (572, 578, 69), (578, 68, 69), (67, 53, 573), (53, 52, 573), (573, 52, 574), (52, 51, 574), (574, 51, 575), (51, 50, 575), (575, 50, 576), (50, 49, 576), (576, 49, 577), (49, 48, 577), (577, 48, 578), (48, 47, 578), (578, 47, 68), (47, 3, 68), (47, 60, 3), (48, 579, 47), (49, 580, 48), (50, 582, 49), (51, 585, 50), (52, 589, 51), (53, 594, 52), (47, 579, 60), (579, 59, 60), (48, 580, 579), (580, 581, 579), (579, 581, 59), (581, 58, 59), (49, 582, 580), (582, 583, 580), (580, 583, 581), (583, 584, 581), (581, 584, 58), (584, 57, 58), (50, 585, 582), (585, 586, 582), (582, 586, 583), (586, 587, 583), (583, 587, 584), (587, 588, 584), (584, 588, 57), (588, 56, 57), (51, 589, 585), (589, 590, 585), (585, 590, 586), (590, 591, 586), (586, 591, 587), (591, 592, 587), (587, 592, 588), (592, 593, 588), (588, 593, 56), (593, 55, 56), (52, 594, 589), (594, 595, 589), (589, 595, 590), (595, 596, 590), (590, 596, 591), (596, 597, 591), (591, 597, 592), (597, 598, 592), (592, 598, 593), (598, 599, 593), (593, 599, 55), (599, 54, 55), (53, 18, 594), (18, 17, 594), (594, 17, 595), (17, 16, 595), (595, 16, 596), (16, 15, 596), (596, 15, 597), (15, 14, 597), (597, 14, 598), (14, 13, 598), (598, 13, 599), (13, 12, 599), (599, 12, 54), (12, 2, 54), (33, 46, 5), (34, 600, 33), (35, 601, 34), (36, 603, 35), (37, 606, 36), (38, 610, 37), (39, 615, 38), (33, 600, 46), (600, 45, 46), (34, 601, 600), (601, 602, 600), (600, 602, 45), (602, 44, 45), (35, 603, 601), (603, 604, 601), (601, 604, 602), (604, 605, 602), (602, 605, 44), (605, 43, 44), (36, 606, 603), (606, 607, 603), (603, 607, 604), (607, 608, 604), (604, 608, 605), (608, 609, 605), (605, 609, 43), (609, 42, 43), (37, 610, 606), (610, 611, 606), (606, 611, 607), (611, 612, 607), (607, 612, 608), (612, 613, 608), (608, 613, 609), (613, 614, 609), (609, 614, 42), (614, 41, 42), (38, 615, 610), (615, 616, 610), (610, 616, 611), (616, 617, 611), (611, 617, 612), (617, 618, 612), (612, 618, 613), (618, 619, 613), (613, 619, 614), (619, 620, 614), (614, 620, 41), (620, 40, 41), (39, 25, 615), (25, 24, 615), (615, 24, 616), (24, 23, 616), (616, 23, 617), (23, 22, 617), (617, 22, 618), (22, 21, 618), (618, 21, 619), (21, 20, 619), (619, 20, 620), (20, 19, 620), (620, 19, 40), (19, 0, 40), (12, 32, 2), (13, 621, 12), (14, 622, 13), (15, 624, 14), (16, 627, 15), (17, 631, 16), (18, 636, 17), (12, 621, 32), (621, 31, 32), (13, 622, 621), (622, 623, 621), (621, 623, 31), (623, 30, 31), (14, 624, 622), (624, 625, 622), (622, 625, 623), (625, 626, 623), (623, 626, 30), (626, 29, 30), (15, 627, 624), (627, 628, 624), (624, 628, 625), (628, 629, 625), (625, 629, 626), (629, 630, 626), (626, 630, 29), (630, 28, 29), (16, 631, 627), (631, 632, 627), (627, 632, 628), (632, 633, 628), (628, 633, 629), (633, 634, 629), (629, 634, 630), (634, 635, 630), (630, 635, 28), (635, 27, 28), (17, 636, 631), (636, 637, 631), (631, 637, 632), (637, 638, 632), (632, 638, 633), (638, 639, 633), (633, 639, 634), (639, 640, 634), (634, 640, 635), (640, 641, 635), (635, 641, 27), (641, 26, 27), (18, 19, 636), (19, 20, 636), (636, 20, 637), (20, 21, 637), (637, 21, 638), (21, 22, 638), (638, 22, 639), (22, 23, 639), (639, 23, 640), (23, 24, 640), (640, 24, 641), (24, 25, 641), (641, 25, 26), (25, 1, 26)])
me_icosphere_001.use_remesh_preserve_volume = False
me_icosphere_001.use_remesh_preserve_attributes = False
me_icosphere_001.use_mirror_vertex_groups = False
me_icosphere_001.update()
me_cylinder_001 = bpy.data.meshes.new('Cylinder.001')
me_cylinder_001.from_pydata([(8.312e-08, 0.3, -0.09091), (-4.75e-08, 1.4, 1.0), (0.05853, 0.2942, -0.09091), (0.2731, 1.373, 1.0), (0.1148, 0.2772, -0.09091), (0.5358, 1.293, 1.0), (0.1667, 0.2494, -0.09091), (0.7778, 1.164, 1.0), (0.2121, 0.2121, -0.09091), (0.9899, 0.9899, 1.0), (0.2494, 0.1667, -0.09091), (1.164, 0.7778, 1.0), (0.2772, 0.1148, -0.09091), (1.293, 0.5358, 1.0), (0.2942, 0.05853, -0.09091), (1.373, 0.2731, 1.0), (0.3, 2.221e-07, -0.09091), (1.4, -8.297e-09, 1.0), (0.2942, -0.05853, -0.09091), (1.373, -0.2731, 1.0), (0.2772, -0.1148, -0.09091), (1.293, -0.5358, 1.0), (0.2494, -0.1667, -0.09091), (1.164, -0.7778, 1.0), (0.2121, -0.2121, -0.09091), (0.9899, -0.9899, 1.0), (0.1667, -0.2494, -0.09091), (0.7778, -1.164, 1.0), (0.1148, -0.2772, -0.09091), (0.5358, -1.293, 1.0), (0.05853, -0.2942, -0.09091), (0.2731, -1.373, 1.0), (-1.463e-08, -0.3, -0.09091), (-5.037e-07, -1.4, 1.0), (-0.05853, -0.2942, -0.09091), (-0.2731, -1.373, 1.0), (-0.1148, -0.2772, -0.09091), (-0.5358, -1.293, 1.0), (-0.1667, -0.2494, -0.09091), (-0.7778, -1.164, 1.0), (-0.2121, -0.2121, -0.09091), (-0.99, -0.9899, 1.0), (-0.2494, -0.1667, -0.09091), (-1.164, -0.7778, 1.0), (-0.2772, -0.1148, -0.09091), (-1.293, -0.5358, 1.0), (-0.2942, -0.05853, -0.09091), (-1.373, -0.2731, 1.0), (-0.3, 4.892e-07, -0.09091), (-1.4, 1.238e-06, 1.0), (-0.2942, 0.05853, -0.09091), (-1.373, 0.2731, 1.0), (-0.2772, 0.1148, -0.09091), (-1.293, 0.5358, 1.0), (-0.2494, 0.1667, -0.09091), (-1.164, 0.7778, 1.0), (-0.2121, 0.2121, -0.09091), (-0.9899, 0.99, 1.0), (-0.1667, 0.2494, -0.09091), (-0.7778, 1.164, 1.0), (-0.1148, 0.2772, -0.09091), (-0.5358, 1.293, 1.0), (-0.05853, 0.2942, -0.09091), (-0.2731, 1.373, 1.0)], [], [(0, 1, 3, 2), (2, 3, 5, 4), (4, 5, 7, 6), (6, 7, 9, 8), (8, 9, 11, 10), (10, 11, 13, 12), (12, 13, 15, 14), (14, 15, 17, 16), (16, 17, 19, 18), (18, 19, 21, 20), (20, 21, 23, 22), (22, 23, 25, 24), (24, 25, 27, 26), (26, 27, 29, 28), (28, 29, 31, 30), (30, 31, 33, 32), (32, 33, 35, 34), (34, 35, 37, 36), (36, 37, 39, 38), (38, 39, 41, 40), (40, 41, 43, 42), (42, 43, 45, 44), (44, 45, 47, 46), (46, 47, 49, 48), (48, 49, 51, 50), (50, 51, 53, 52), (52, 53, 55, 54), (54, 55, 57, 56), (56, 57, 59, 58), (58, 59, 61, 60), (3, 1, 63, 61, 59, 57, 55, 53, 51, 49, 47, 45, 43, 41, 39, 37, 35, 33, 31, 29, 27, 25, 23, 21, 19, 17, 15, 13, 11, 9, 7, 5), (62, 63, 1, 0), (60, 61, 63, 62), (0, 2, 4, 6, 8, 10, 12, 14, 16, 18, 20, 22, 24, 26, 28, 30, 32, 34, 36, 38, 40, 42, 44, 46, 48, 50, 52, 54, 56, 58, 60, 62)])
me_cylinder_001.polygons.foreach_set('use_smooth', [1, 1, 1, 1, 1, 1, 1, 1, 1, 1, 1, 1, 1, 1, 1, 1, 1, 1, 1, 1, 1, 1, 1, 1, 1, 1, 1, 1, 1, 1, 0, 1, 1, 1])
_uv = me_cylinder_001.uv_layers.new(name='UVMap')
_uv.uv.foreach_set('vector', [0.3929, 0.7553, 4.278e-08, 0.7746, 0.0, 0.7254, 0.3929, 0.7447, 0.3929, 0.7447, 0.0, 0.7254, 0.01921, 0.6771, 0.397, 0.7344, 0.397, 0.7344, 0.01921, 0.6771, 0.05691, 0.6316, 0.4051, 0.7246, 0.4051, 0.7246, 0.05691, 0.6316, 0.1116, 0.5906, 0.4168, 0.7159, 0.4168, 0.7159, 0.1116, 0.5906, 0.1813, 0.5558, 0.4317, 0.7084, 0.4317, 0.7084, 0.1813, 0.5558, 0.2632, 0.5285, 0.4492, 0.7025, 0.4492, 0.7025, 0.2632, 0.5285, 0.3542, 0.5096, 0.4687, 0.6985, 0.4687, 0.6985, 0.3542, 0.5096, 0.4508, 0.5, 0.4894, 0.6964, 0.4894, 0.6964, 0.4508, 0.5, 0.5492, 0.5, 0.5106, 0.6964, 0.5106, 0.6964, 0.5492, 0.5, 0.6458, 0.5096, 0.5313, 0.6985, 0.5313, 0.6985, 0.6458, 0.5096, 0.7368, 0.5285, 0.5508, 0.7025, 0.5508, 0.7025, 0.7368, 0.5285, 0.8187, 0.5558, 0.5683, 0.7084, 0.5683, 0.7084, 0.8187, 0.5558, 0.8884, 0.5906, 0.5832, 0.7159, 0.5832, 0.7159, 0.8884, 0.5906, 0.9431, 0.6316, 0.5949, 0.7246, 0.5949, 0.7246, 0.9431, 0.6316, 0.9808, 0.6771, 0.603, 0.7344, 0.603, 0.7344, 0.9808, 0.6771, 1.0, 0.7254, 0.6071, 0.7447, 0.6071, 0.7447, 1.0, 0.7254, 1.0, 0.7746, 0.6071, 0.7553, 0.6071, 0.7553, 1.0, 0.7746, 0.9808, 0.8229, 0.603, 0.7656, 0.603, 0.7656, 0.9808, 0.8229, 0.9431, 0.8684, 0.5949, 0.7754, 0.5949, 0.7754, 0.9431, 0.8684, 0.8884, 0.9094, 0.5832, 0.7841, 0.5832, 0.7841, 0.8884, 0.9094, 0.8187, 0.9442, 0.5683, 0.7916, 0.5683, 0.7916, 0.8187, 0.9442, 0.7368, 0.9715, 0.5508, 0.7975, 0.5508, 0.7975, 0.7368, 0.9715, 0.6458, 0.9904, 0.5313, 0.8015, 0.5313, 0.8015, 0.6458, 0.9904, 0.5492, 1.0, 0.5106, 0.8036, 0.5106, 0.8036, 0.5492, 1.0, 0.4508, 1.0, 0.4894, 0.8036, 0.4894, 0.8036, 0.4508, 1.0, 0.3542, 0.9904, 0.4687, 0.8015, 0.4687, 0.8015, 0.3542, 0.9904, 0.2632, 0.9715, 0.4492, 0.7975, 0.4492, 0.7975, 0.2632, 0.9715, 0.1813, 0.9442, 0.4317, 0.7916, 0.4317, 0.7916, 0.1813, 0.9442, 0.1116, 0.9094, 0.4168, 0.7841, 0.4168, 0.7841, 0.1116, 0.9094, 0.05691, 0.8684, 0.4051, 0.7754, 8.556e-08, 0.2254, 0.01921, 0.1771, 0.05691, 0.1316, 0.1116, 0.09063, 0.1813, 0.05581, 0.2632, 0.02845, 0.3542, 0.009607, 0.4508, 2.139e-08, 0.5492, 0.0, 0.6458, 0.009607, 0.7368, 0.02845, 0.8187, 0.05581, 0.8884, 0.09063, 0.9431, 0.1316, 0.9808, 0.1771, 1.0, 0.2254, 1.0, 0.2746, 0.9808, 0.3229, 0.9431, 0.3684, 0.8884, 0.4094, 0.8187, 0.4442, 0.7368, 0.4715, 0.6458, 0.4904, 0.5492, 0.5, 0.4508, 0.5, 0.3542, 0.4904, 0.2632, 0.4715, 0.1813, 0.4442, 0.1116, 0.4094, 0.05691, 0.3684, 0.01921, 0.3229, 0.0, 0.2746, 0.397, 0.7656, 0.01921, 0.8229, 4.278e-08, 0.7746, 0.3929, 0.7553, 0.4051, 0.7754, 0.05691, 0.8684, 0.01921, 0.8229, 0.397, 0.7656, 0.3929, 0.7553, 0.3929, 0.7447, 0.397, 0.7344, 0.4051, 0.7246, 0.4168, 0.7159, 0.4317, 0.7084, 0.4492, 0.7025, 0.4687, 0.6985, 0.4894, 0.6964, 0.5106, 0.6964, 0.5313, 0.6985, 0.5508, 0.7025, 0.5683, 0.7084, 0.5832, 0.7159, 0.5949, 0.7246, 0.603, 0.7344, 0.6071, 0.7447, 0.6071, 0.7553, 0.603, 0.7656, 0.5949, 0.7754, 0.5832, 0.7841, 0.5683, 0.7916, 0.5508, 0.7975, 0.5313, 0.8015, 0.5106, 0.8036, 0.4894, 0.8036, 0.4687, 0.8015, 0.4492, 0.7975, 0.4317, 0.7916, 0.4168, 0.7841, 0.4051, 0.7754, 0.397, 0.7656])
me_cylinder_001.use_remesh_preserve_volume = False
me_cylinder_001.use_remesh_preserve_attributes = False
me_cylinder_001.use_mirror_vertex_groups = False
me_cylinder_001.update()
me_cube_002 = bpy.data.meshes.new('Cube.002')
me_cube_002.from_pydata([(-1.0, 0.329, 1.0), (-1.0, 1.329, 1.0), (-1.0, 1.329, -1.0), (-1.0, 0.329, -1.0), (-1.0, 0.329, -0.8168), (-1.0, 0.3358, -0.574), (-1.0, 0.3402, -0.2926), (-1.0, 0.3417, 9.437e-07), (-1.0, 0.3402, 0.2926), (-1.0, 0.3358, 0.574), (-1.0, 0.329, 0.8168), (-0.623, 0.329, 1.0), (-0.9832, 0.329, 0.8334), (-0.7736, 0.329, 0.9675), (1.0, 0.329, 1.0), (1.0, 1.329, 1.0), (-0.561, 0.3296, 1.0), (-1.976e-06, 0.3345, 1.0), (0.2096, 0.3327, 1.0), (0.623, 0.329, 1.0), (1.0, 1.329, -1.0), (1.0, 0.329, -1.0), (0.623, 0.329, -1.0), (0.561, 0.3296, -1.0), (-1.976e-06, 0.3345, -1.0), (-0.2096, 0.3327, -1.0), (-0.623, 0.329, -1.0), (-0.7736, 0.329, -0.9675), (-0.9832, 0.329, -0.8334), (0.7735, 0.329, 0.9675), (0.9832, 0.329, 0.8334), (1.0, 0.329, 0.8168), (1.0, 0.3358, 0.574), (1.0, 0.3402, 0.2926), (1.0, 0.3417, 9.437e-07), (1.0, 0.3402, -0.2926), (1.0, 0.3358, -0.574), (1.0, 0.329, -0.8168), (0.9832, 0.329, -0.8334), (0.7735, 0.329, -0.9675), (11.11, 1.329, -5.0), (11.11, 1.529, -5.0), (-11.11, 1.529, -5.0), (-11.11, 1.329, -5.0), (11.11, 1.329, 5.0), (-11.11, 1.329, 5.0), (11.11, 1.529, 5.0), (-11.11, 1.529, 5.0), (-4.167, -0.02099, 9.437e-07), (-4.087, 0.05217, 9.437e-07), (-4.071, 0.05189, -0.2926), (-4.151, -0.02099, -0.2926), (-4.087, -0.09415, 9.437e-07), (-4.071, -0.09387, -0.2926), (-4.151, -0.02099, 0.2926), (-4.071, 0.05189, 0.2926), (-3.849, 0.1225, 9.437e-07), (-3.835, 0.122, -0.2926), (-4.024, 0.05106, -0.574), (-4.103, -0.02099, -0.574), (-3.849, -0.1645, 9.437e-07), (-3.835, -0.1639, -0.2926), (-4.071, -0.09387, 0.2926), (-4.024, -0.09303, -0.574), (-4.103, -0.02099, 0.574), (-4.024, 0.05106, 0.574), (-3.835, 0.122, 0.2926), (-3.464, 0.1873, 9.437e-07), (-3.451, 0.1865, -0.2926), (-3.791, 0.1203, -0.574), (-3.949, 0.0497, -0.8334), (-4.026, -0.02099, -0.8334), (-3.464, -0.2293, 9.437e-07), (-3.451, -0.2285, -0.2926), (-3.835, -0.1639, 0.2926), (-3.791, -0.1623, -0.574), (-4.024, -0.09303, 0.574), (-3.949, -0.09168, -0.8334), (-4.026, -0.02099, 0.8334), (-3.949, 0.0497, 0.8334), (-3.791, 0.1203, 0.574), (-3.451, 0.1865, 0.2926), (-2.935, 0.2432, -0.2926), (-3.412, 0.1842, -0.574), (-3.72, 0.1177, -0.8334), (-3.847, 0.04788, -1.061), (-3.923, -0.02099, -1.061), (-2.946, -0.2862, 9.437e-07), (-2.935, -0.2851, -0.2926), (-3.451, -0.2285, 0.2926), (-3.412, -0.2262, -0.574), (-3.791, -0.1623, 0.574), (-3.72, -0.1597, -0.8334), (-3.949, -0.09168, 0.8334), (-3.847, -0.08986, -1.061), (-3.923, -0.02099, 1.061), (-3.847, 0.04788, 1.061), (-3.72, 0.1177, 0.8334), (-3.412, 0.1842, 0.574), (-2.946, 0.2442, 9.437e-07), (-2.901, 0.2401, -0.574), (-3.348, 0.1803, -0.8334), (-3.624, 0.1141, -1.061), (-3.723, 0.04567, -1.247), (-3.796, -0.02099, -1.247), (-2.315, -0.3328, 9.437e-07), (-2.306, -0.3316, -0.2926), (-2.935, -0.2851, 0.2926), (-2.901, -0.2821, -0.574), (-3.412, -0.2262, 0.574), (-3.348, -0.2223, -0.8334), (-3.72, -0.1597, 0.8334), (-3.624, -0.1561, -1.061), (-3.847, -0.08986, 1.061), (-3.723, -0.08765, -1.247), (-3.796, -0.02099, 1.247), (-3.723, 0.04567, 1.247), (-3.624, 0.1141, 1.061), (-3.348, 0.1803, 0.8334), (-2.901, 0.2401, 0.574), (-2.935, 0.2432, 0.2926), (-2.306, 0.2896, -0.2926), (-2.28, 0.2861, -0.574), (-2.847, 0.2352, -0.8334), (-3.262, 0.1751, -1.061), (-3.507, 0.1098, -1.247), (-3.582, 0.04314, -1.386), (-3.652, -0.02099, -1.386), (-1.595, -0.3674, 9.437e-07), (-1.588, -0.3661, -0.2926), (-2.306, -0.3316, 0.2926), (-2.28, -0.328, -0.574), (-2.901, -0.2821, 0.574), (-2.847, -0.2772, -0.8334), (-3.348, -0.2223, 0.8334), (-3.262, -0.2171, -1.061), (-3.624, -0.1561, 1.061), (-3.507, -0.1517, -1.247), (-3.723, -0.08765, 1.247), (-3.582, -0.08512, -1.386), (-3.652, -0.02099, 1.386), (-3.582, 0.04314, 1.386), (-3.507, 0.1098, 1.247), (-3.262, 0.1751, 1.061), (-2.847, 0.2352, 0.8334), (-2.306, 0.2896, 0.2926), (-2.315, 0.2908, 9.437e-07), (-2.237, 0.2803, -0.8334), (-2.774, 0.2286, -1.061), (-3.157, 0.1688, -1.247), (-3.374, 0.1048, -1.386), (-3.429, 0.04039, -1.471), (-3.496, -0.02099, -1.471), (-0.8129, -0.3888, 9.437e-07), (-0.8098, -0.3874, -0.2926), (-1.588, -0.3661, 0.2926), (-1.57, -0.3622, -0.574), (-2.28, -0.328, 0.574), (-2.847, -0.2772, 0.8334), (-2.774, -0.2706, -1.061), (-3.262, -0.2171, 1.061), (-3.157, -0.2108, -1.247), (-3.507, -0.1517, 1.247), (-3.374, -0.1468, -1.386), (-3.582, -0.08512, 1.386), (-3.429, -0.08237, -1.471), (-3.496, -0.02099, 1.471), (-3.429, 0.04039, 1.471), (-3.374, 0.1048, 1.386), (-3.157, 0.1688, 1.247), (-2.774, 0.2286, 1.061), (-2.28, 0.2861, 0.574), (-1.595, 0.3255, 9.437e-07), (-1.588, 0.3241, -0.2926), (-1.57, 0.3202, -0.574), (-1.541, 0.3138, -0.8334), (-2.179, 0.2725, -1.061), (-2.684, 0.2206, -1.247), (-3.037, 0.1616, -1.386), (-3.23, 0.09942, -1.471), (-3.269, 0.03754, -1.5), (-3.333, -0.02099, -1.5), (-1.685e-06, -0.396, 9.437e-07), (-1.884e-06, -0.3945, -0.2926), (-0.8098, -0.3874, 0.2926), (-0.8005, -0.3832, -0.574), (-1.57, -0.3622, 0.574), (-2.237, -0.3223, -0.8334), (-1.541, -0.3558, -0.8334), (-2.237, -0.3223, 0.8334), (-2.774, -0.2706, 1.061), (-2.684, -0.2626, -1.247), (-3.157, -0.2108, 1.247), (-3.037, -0.2036, -1.386), (-3.374, -0.1468, 1.386), (-3.23, -0.1414, -1.471), (-3.429, -0.08237, 1.471), (-3.269, -0.07952, -1.5), (-3.333, -0.02099, 1.5), (-3.269, 0.03754, 1.5), (-3.23, 0.09942, 1.471), (-3.037, 0.1616, 1.386), (-2.684, 0.2206, 1.247), (-2.179, 0.2725, 1.061), (-2.237, 0.2803, 0.8334), (-1.57, 0.3202, 0.574), (-1.588, 0.3241, 0.2926), (-1.501, 0.3052, -1.061), (-2.109, 0.2631, -1.247), (-2.583, 0.2114, -1.386), (-2.907, 0.1538, -1.471), (-3.08, 0.09382, -1.5), (-3.11, 0.03468, -1.471), (-3.171, -0.02099, -1.471), (0.8129, -0.3888, 9.437e-07), (0.8098, -0.3874, -0.2926), (-1.884e-06, -0.3945, 0.2926), (-2.082e-06, -0.3903, -0.574), (-0.8005, -0.3832, 0.574), (-0.7855, -0.3764, -0.8334), (-1.541, -0.3558, 0.8334), (-2.179, -0.3145, -1.061), (-1.501, -0.3471, -1.061), (-2.179, -0.3145, 1.061), (-2.684, -0.2626, 1.247), (-2.109, -0.3051, -1.247), (-2.583, -0.2534, -1.386), (-3.037, -0.2036, 1.386), (-2.907, -0.1958, -1.471), (-3.23, -0.1414, 1.471), (-3.08, -0.1358, -1.5), (-3.269, -0.07952, 1.5), (-3.11, -0.07666, -1.471), (-3.171, -0.02099, 1.471), (-3.11, 0.03468, 1.471), (-3.08, 0.09382, 1.5), (-2.907, 0.1538, 1.471), (-2.583, 0.2114, 1.386), (-2.109, 0.2631, 1.247), (-1.501, 0.3052, 1.061), (-1.541, 0.3138, 0.8334), (-0.7653, 0.3253, -1.061), (-1.453, 0.2947, -1.247), (-2.029, 0.2523, -1.386), (-2.472, 0.2015, -1.471), (-2.772, 0.1457, -1.5), (-2.929, 0.08822, -1.471), (-2.957, 0.03194, -1.386), (-3.014, -0.02099, -1.386), (1.595, -0.3674, 9.437e-07), (1.588, -0.3661, -0.2926), (0.8098, -0.3874, 0.2926), (0.8005, -0.3832, -0.574), (-2.082e-06, -0.3903, 0.574), (-1.685e-06, -0.3833, -0.8334), (-0.7855, -0.3764, 0.8334), (-0.7653, -0.3672, -1.061), (-1.501, -0.3471, 1.061), (-2.109, -0.3051, 1.247), (-2.583, -0.2534, 1.386), (-2.029, -0.2943, -1.386), (-2.472, -0.2435, -1.471), (-2.907, -0.1958, 1.471), (-2.772, -0.1877, -1.5), (-3.08, -0.1358, 1.5), (-2.929, -0.1302, -1.471), (-3.11, -0.07666, 1.471), (-2.957, -0.07392, -1.386), (-3.014, -0.02099, 1.386), (-2.957, 0.03194, 1.386), (-2.929, 0.08822, 1.471), (-2.772, 0.1457, 1.5), (-2.472, 0.2015, 1.471), (-2.029, 0.2523, 1.386), (-0.7653, 0.3253, 1.061), (-2.082e-06, 0.332, -1.061), (-0.7406, 0.3141, -1.247), (-1.398, 0.2827, -1.386), (-1.942, 0.2406, -1.471), (-2.357, 0.1911, -1.5), (-2.636, 0.1376, -1.471), (-2.785, 0.08283, -1.386), (-2.815, 0.02941, -1.247), (-2.87, -0.02099, -1.247), (2.315, -0.3328, 9.437e-07), (2.306, -0.3316, -0.2926), (1.588, -0.3661, 0.2926), (1.57, -0.3622, -0.574), (0.8005, -0.3832, 0.574), (0.7855, -0.3764, -0.8334), (-1.685e-06, -0.3833, 0.8334), (-0.7653, -0.3672, 1.061), (-1.453, -0.3366, -1.247), (-0.7406, -0.3561, -1.247), (-1.453, -0.3366, 1.247), (-2.029, -0.2943, 1.386), (-2.472, -0.2435, 1.471), (-1.398, -0.3247, -1.386), (-1.942, -0.2826, -1.471), (-2.357, -0.2331, -1.5), (-2.772, -0.1877, 1.5), (-2.636, -0.1795, -1.471), (-2.929, -0.1302, 1.471), (-2.785, -0.1248, -1.386), (-2.957, -0.07392, 1.386), (-2.815, -0.07139, -1.247), (-2.87, -0.02099, 1.247), (-2.815, 0.02941, 1.247), (-2.785, 0.08283, 1.386), (-2.636, 0.1376, 1.471), (-2.357, 0.1911, 1.5), (-1.942, 0.2406, 1.471), (-1.398, 0.2827, 1.386), (-1.453, 0.2947, 1.247), (-0.7406, 0.3141, 1.247), (-2.082e-06, 0.3207, -1.247), (-0.7125, 0.3014, -1.386), (-1.338, 0.2697, -1.471), (-1.852, 0.2285, -1.5), (-2.242, 0.1808, -1.471), (-2.506, 0.1297, -1.386), (-2.652, 0.07787, -1.247), (-2.691, 0.02719, -1.061), (-2.744, -0.02099, -1.061), (2.946, -0.2862, 9.437e-07), (2.935, -0.2851, -0.2926), (2.306, -0.3316, 0.2926), (2.28, -0.328, -0.574), (1.57, -0.3622, 0.574), (1.541, -0.3558, -0.8334), (0.7855, -0.3764, 0.8334), (-2.082e-06, -0.374, -1.061), (0.7653, -0.3672, -1.061), (-2.082e-06, -0.374, 1.061), (-0.7406, -0.3561, 1.247), (-0.7125, -0.3434, -1.386), (-1.398, -0.3247, 1.386), (-1.942, -0.2826, 1.471), (-2.357, -0.2331, 1.5), (-1.338, -0.3117, -1.471), (-1.852, -0.2704, -1.5), (-2.242, -0.2228, -1.471), (-2.636, -0.1795, 1.471), (-2.506, -0.1717, -1.386), (-2.785, -0.1248, 1.386), (-2.652, -0.1198, -1.247), (-2.815, -0.07139, 1.247), (-2.691, -0.06917, -1.061), (-2.744, -0.02099, 1.061), (-2.691, 0.02719, 1.061), (-2.652, 0.07787, 1.247), (-2.506, 0.1297, 1.386), (-2.242, 0.1808, 1.471), (-1.852, 0.2285, 1.5), (-1.338, 0.2697, 1.471), (-0.7125, 0.3014, 1.386), (-2.082e-06, 0.332, 1.061), (0.7653, 0.3253, -1.061), (0.7406, 0.3141, -1.247), (-1.685e-06, 0.3077, -1.386), (-0.682, 0.2876, -1.471), (-1.276, 0.2562, -1.5), (-1.762, 0.2163, -1.471), (-2.132, 0.1708, -1.386), (-2.387, 0.1225, -1.247), (-2.535, 0.07352, -1.061), (-2.59, 0.02537, -0.8334), (-2.64, -0.02099, -0.8334), (3.464, -0.2293, 9.437e-07), (2.935, -0.2851, 0.2926), (2.901, -0.2821, -0.574), (2.28, -0.328, 0.574), (2.237, -0.3223, -0.8334), (1.541, -0.3558, 0.8334), (1.501, -0.3471, -1.061), (0.7653, -0.3672, 1.061), (-2.082e-06, -0.3627, -1.247), (0.7406, -0.3561, -1.247), (-2.082e-06, -0.3627, 1.247), (-0.7125, -0.3434, 1.386), (-0.682, -0.3296, -1.471), (-1.338, -0.3117, 1.471), (-1.852, -0.2704, 1.5), (-2.242, -0.2228, 1.471), (-1.276, -0.2982, -1.5), (-1.762, -0.2583, -1.471), (-2.132, -0.2128, -1.386), (-2.506, -0.1717, 1.386), (-2.387, -0.1645, -1.247), (-2.652, -0.1198, 1.247), (-2.535, -0.1155, -1.061), (-2.691, -0.06917, 1.061), (-2.59, -0.06735, -0.8334), (-2.64, -0.02099, 0.8334), (-2.59, 0.02537, 0.8334), (-2.535, 0.07352, 1.061), (-2.387, 0.1225, 1.247), (-2.132, 0.1708, 1.386), (-1.762, 0.2163, 1.471), (-1.276, 0.2562, 1.5), (-0.682, 0.2876, 1.471), (-2.082e-06, 0.3207, 1.247), (0.7125, 0.3014, -1.386), (-1.685e-06, 0.2936, -1.471), (-0.6503, 0.2732, -1.5), (-1.213, 0.2427, -1.471), (-1.675, 0.2046, -1.386), (-2.03, 0.1617, -1.247), (-2.282, 0.1162, -1.061), (-2.439, 0.06995, -0.8334), (-2.514, 0.02402, -0.574), (-2.563, -0.02099, -0.574), (3.451, -0.2285, -0.2926), (3.451, -0.2285, 0.2926), (2.901, -0.2821, 0.574), (3.412, -0.2262, -0.574), (2.847, -0.2772, -0.8334), (2.237, -0.3223, 0.8334), (2.179, -0.3145, -1.061), (1.501, -0.3471, 1.061), (0.7406, -0.3561, 1.247), (-1.685e-06, -0.3497, -1.386), (-1.685e-06, -0.3497, 1.386), (-0.682, -0.3296, 1.471), (-1.685e-06, -0.3356, -1.471), (-0.6503, -0.3152, -1.5), (-1.276, -0.2982, 1.5), (-1.762, -0.2583, 1.471), (-2.132, -0.2128, 1.386), (-1.213, -0.2846, -1.471), (-1.675, -0.2466, -1.386), (-2.387, -0.1645, 1.247), (-2.282, -0.1582, -1.061), (-2.535, -0.1155, 1.061), (-2.439, -0.1119, -0.8334), (-2.59, -0.06735, 0.8334), (-2.514, -0.066, -0.574), (-2.563, -0.02099, 0.574), (-2.514, 0.02402, 0.574), (-2.439, 0.06995, 0.8334), (-2.282, 0.1162, 1.061), (-2.03, 0.1617, 1.247), (-1.675, 0.2046, 1.386), (-1.213, 0.2427, 1.471), (-0.6503, 0.2732, 1.5), (-1.685e-06, 0.2936, 1.471), (-1.685e-06, 0.3077, 1.386), (0.7653, 0.3253, 1.061), (1.541, 0.3138, -0.8334), (1.501, 0.3052, -1.061), (1.453, 0.2947, -1.247), (1.398, 0.2827, -1.386), (0.682, 0.2876, -1.471), (-1.784e-06, 0.279, -1.5), (-0.6186, 0.2589, -1.471), (-1.154, 0.2297, -1.386), (-1.595, 0.1938, -1.247), (-1.94, 0.1536, -1.061), (-2.195, 0.111, -0.8334), (-2.368, 0.0673, -0.574), (-2.468, 0.02319, -0.2926), (-2.516, -0.02099, -0.2926), (3.849, -0.1645, 9.437e-07), (3.835, -0.1639, -0.2926), (3.835, -0.1639, 0.2926), (3.412, -0.2262, 0.574), (2.847, -0.2772, 0.8334), (3.791, -0.1623, -0.574), (3.348, -0.2223, -0.8334), (2.774, -0.2706, -1.061), (2.179, -0.3145, 1.061), (1.453, -0.3366, -1.247), (1.453, -0.3366, 1.247), (0.7125, -0.3434, 1.386), (0.7125, -0.3434, -1.386), (-1.685e-06, -0.3356, 1.471), (-0.6503, -0.3152, 1.5), (0.682, -0.3296, -1.471), (-1.784e-06, -0.321, -1.5), (-0.6186, -0.3009, -1.471), (-1.213, -0.2846, 1.471), (-1.675, -0.2466, 1.386), (-2.03, -0.2037, -1.247), (-1.595, -0.2358, -1.247), (-2.03, -0.2037, 1.247), (-2.282, -0.1582, 1.061), (-1.94, -0.1956, -1.061), (-2.195, -0.153, -0.8334), (-2.439, -0.1119, 0.8334), (-2.368, -0.1093, -0.574), (-2.514, -0.066, 0.574), (-2.468, -0.06517, -0.2926), (-2.516, -0.02099, 0.2926), (-2.468, 0.02319, 0.2926), (-2.368, 0.0673, 0.574), (-2.195, 0.111, 0.8334), (-1.94, 0.1536, 1.061), (-0.6186, 0.2589, 1.471), (-1.784e-06, 0.279, 1.5), (0.682, 0.2876, 1.471), (0.7125, 0.3014, 1.386), (0.7406, 0.3141, 1.247), (1.501, 0.3052, 1.061), (1.541, 0.3138, 0.8334), (1.57, 0.3202, -0.574), (2.237, 0.2803, -0.8334), (2.179, 0.2725, -1.061), (2.109, 0.2631, -1.247), (2.029, 0.2523, -1.386), (1.338, 0.2697, -1.471), (0.6503, 0.2732, -1.5), (-1.784e-06, 0.2644, -1.471), (-0.5881, 0.2451, -1.386), (-1.098, 0.2177, -1.247), (-1.525, 0.1844, -1.061), (-1.867, 0.147, -0.8334), (-2.131, 0.1072, -0.574), (-2.324, 0.06567, -0.2926), (-2.452, 0.02291, 9.437e-07), (-2.5, -0.02099, 9.437e-07), (4.087, -0.09415, 9.437e-07), (4.071, -0.09387, -0.2926), (4.071, -0.09387, 0.2926), (3.791, -0.1623, 0.574), (3.348, -0.2223, 0.8334), (2.774, -0.2706, 1.061), (4.024, -0.09303, -0.574), (3.72, -0.1597, -0.8334), (3.262, -0.2171, -1.061), (2.109, -0.3051, -1.247), (2.684, -0.2626, -1.247), (2.109, -0.3051, 1.247), (1.398, -0.3247, -1.386), (1.398, -0.3247, 1.386), (0.682, -0.3296, 1.471), (-1.784e-06, -0.321, 1.5), (-0.6186, -0.3009, 1.471), (1.338, -0.3117, -1.471), (0.6503, -0.3152, -1.5), (-1.784e-06, -0.3064, -1.471), (-1.154, -0.2716, -1.386), (-1.154, -0.2716, 1.386), (-1.595, -0.2358, 1.247), (-1.525, -0.2263, -1.061), (-1.94, -0.1956, 1.061), (-2.195, -0.153, 0.8334), (-1.867, -0.189, -0.8334), (-2.131, -0.1492, -0.574), (-2.368, -0.1093, 0.574), (-2.324, -0.1076, -0.2926), (-2.468, -0.06517, 0.2926), (-2.452, -0.06488, 9.437e-07), (-2.324, 0.06567, 0.2926), (-2.131, 0.1072, 0.574), (-1.867, 0.147, 0.8334), (-1.525, 0.1844, 1.061), (-1.595, 0.1938, 1.247), (-1.154, 0.2297, 1.386), (-1.784e-06, 0.2644, 1.471), (0.6503, 0.2732, 1.5), (1.338, 0.2697, 1.471), (1.398, 0.2827, 1.386), (1.453, 0.2947, 1.247), (2.179, 0.2725, 1.061), (2.237, 0.2803, 0.8334), (1.57, 0.3202, 0.574), (1.588, 0.3241, -0.2926), (2.28, 0.2861, -0.574), (2.847, 0.2352, -0.8334), (2.774, 0.2286, -1.061), (2.684, 0.2206, -1.247), (2.583, 0.2114, -1.386), (1.942, 0.2406, -1.471), (1.276, 0.2562, -1.5), (0.6186, 0.2589, -1.471), (-1.784e-06, 0.2503, -1.386), (-0.56, 0.2324, -1.247), (-1.05, 0.2072, -1.061), (-1.467, 0.1766, -0.8334), (-1.813, 0.1421, -0.574), (-2.092, 0.1048, -0.2926), (-2.31, 0.06511, 9.437e-07), (4.167, -0.02099, 9.437e-07), (4.151, -0.02099, -0.2926), (4.151, -0.02099, 0.2926), (4.024, -0.09303, 0.574), (3.72, -0.1597, 0.8334), (3.262, -0.2171, 1.061), (2.684, -0.2626, 1.247), (4.103, -0.02099, -0.574), (3.949, -0.09168, -0.8334), (3.624, -0.1561, -1.061), (3.157, -0.2108, -1.247), (2.029, -0.2943, -1.386), (2.583, -0.2534, -1.386), (2.029, -0.2943, 1.386), (1.338, -0.3117, 1.471), (0.6503, -0.3152, 1.5), (-1.784e-06, -0.3064, 1.471), (-0.5881, -0.2871, 1.386), (1.942, -0.2826, -1.471), (1.276, -0.2982, -1.5), (0.6186, -0.3009, -1.471), (-0.5881, -0.2871, -1.386), (-1.784e-06, -0.2923, -1.386), (-1.098, -0.2597, 1.247), (-1.525, -0.2263, 1.061), (-1.098, -0.2597, -1.247), (-1.05, -0.2492, -1.061), (-1.467, -0.2186, -0.8334), (-1.867, -0.189, 0.8334), (-2.131, -0.1492, 0.574), (-1.813, -0.1841, -0.574), (-2.092, -0.1468, -0.2926), (-2.324, -0.1076, 0.2926), (-2.31, -0.1071, 9.437e-07), (-1.813, 0.1421, 0.574), (-1.467, 0.1766, 0.8334), (-1.05, 0.2072, 1.061), (-1.098, 0.2177, 1.247), (-0.5881, 0.2451, 1.386), (-1.784e-06, 0.2503, 1.386), (0.6186, 0.2589, 1.471), (1.276, 0.2562, 1.5), (1.942, 0.2406, 1.471), (2.029, 0.2523, 1.386), (2.774, 0.2286, 1.061), (2.847, 0.2352, 0.8334), (2.28, 0.2861, 0.574), (1.588, 0.3241, 0.2926), (1.595, 0.3255, 9.437e-07), (2.306, 0.2896, -0.2926), (3.348, 0.1803, -0.8334), (3.262, 0.1751, -1.061), (3.157, 0.1688, -1.247), (3.037, 0.1616, -1.386), (2.472, 0.2015, -1.471), (1.852, 0.2285, -1.5), (1.213, 0.2427, -1.471), (0.5881, 0.2451, -1.386), (-1.586e-06, 0.2373, -1.247), (-0.5353, 0.2212, -1.061), (-1.01, 0.1986, -0.8334), (-1.424, 0.1708, -0.574), (-1.779, 0.1391, -0.2926), (-2.079, 0.104, 9.437e-07), (4.087, 0.05217, 9.437e-07), (4.071, 0.05189, -0.2926), (4.071, 0.05189, 0.2926), (4.103, -0.02099, 0.574), (3.949, -0.09168, 0.8334), (3.624, -0.1561, 1.061), (3.157, -0.2108, 1.247), (2.583, -0.2534, 1.386), (4.024, 0.05106, -0.574), (4.026, -0.02099, -0.8334), (3.847, -0.08986, -1.061), (3.507, -0.1517, -1.247), (3.037, -0.2036, -1.386), (2.472, -0.2435, -1.471), (1.942, -0.2826, 1.471), (1.276, -0.2982, 1.5), (0.6186, -0.3009, 1.471), (-1.784e-06, -0.2923, 1.386), (1.852, -0.2704, -1.5), (1.213, -0.2846, -1.471), (0.5881, -0.2871, -1.386), (-0.56, -0.2744, -1.247), (-1.586e-06, -0.2793, -1.247), (-0.56, -0.2744, 1.247), (-1.05, -0.2492, 1.061), (-1.467, -0.2186, 0.8334), (-0.5353, -0.2632, -1.061), (-1.01, -0.2405, -0.8334), (-1.813, -0.1841, 0.574), (-2.092, -0.1468, 0.2926), (-1.779, -0.1811, -0.2926), (-2.092, 0.1048, 0.2926), (-1.779, 0.1391, 0.2926), (-1.01, 0.1986, 0.8334), (-0.56, 0.2324, 1.247), (-1.586e-06, 0.2373, 1.247), (0.5881, 0.2451, 1.386), (1.213, 0.2427, 1.471), (1.852, 0.2285, 1.5), (2.472, 0.2015, 1.471), (2.583, 0.2114, 1.386), (2.109, 0.2631, 1.247), (2.684, 0.2206, 1.247), (3.262, 0.1751, 1.061), (3.348, 0.1803, 0.8334), (2.901, 0.2401, 0.574), (2.306, 0.2896, 0.2926), (2.315, 0.2908, 9.437e-07), (2.901, 0.2401, -0.574), (3.412, 0.1842, -0.574), (3.72, 0.1177, -0.8334), (3.624, 0.1141, -1.061), (3.507, 0.1098, -1.247), (3.374, 0.1048, -1.386), (2.907, 0.1538, -1.471), (2.357, 0.1911, -1.5), (1.762, 0.2163, -1.471), (1.154, 0.2297, -1.386), (0.56, 0.2324, -1.247), (-1.685e-06, 0.226, -1.061), (-0.5151, 0.2121, -0.8334), (-0.981, 0.1922, -0.574), (-1.398, 0.1673, -0.2926), (-1.768, 0.1381, 9.437e-07), (3.849, 0.1225, 9.437e-07), (3.835, 0.122, -0.2926), (3.835, 0.122, 0.2926), (4.024, 0.05106, 0.574), (4.026, -0.02099, 0.8334), (3.847, -0.08986, 1.061), (3.507, -0.1517, 1.247), (3.037, -0.2036, 1.386), (2.472, -0.2435, 1.471), (3.791, 0.1203, -0.574), (3.949, 0.0497, -0.8334), (3.923, -0.02099, -1.061), (3.723, -0.08765, -1.247), (3.374, -0.1468, -1.386), (2.907, -0.1958, -1.471), (2.357, -0.2331, -1.5), (1.852, -0.2704, 1.5), (1.213, -0.2846, 1.471), (0.5881, -0.2871, 1.386), (-1.586e-06, -0.2793, 1.247), (1.762, -0.2583, -1.471), (0.56, -0.2744, -1.247), (-0.5353, -0.2632, 1.061), (-1.01, -0.2405, 0.8334), (-1.424, -0.2128, 0.574), (-1.424, -0.2128, -0.574), (-1.779, -0.1811, 0.2926), (-2.079, -0.146, 9.437e-07), (-1.398, -0.2093, -0.2926), (-1.768, -0.1801, 9.437e-07), (-1.398, 0.1673, 0.2926), (-1.424, 0.1708, 0.574), (-0.5353, 0.2212, 1.061), (-1.685e-06, 0.226, 1.061), (0.56, 0.2324, 1.247), (1.762, 0.2163, 1.471), (2.357, 0.1911, 1.5), (2.907, 0.1538, 1.471), (3.037, 0.1616, 1.386), (3.157, 0.1688, 1.247), (3.624, 0.1141, 1.061), (3.72, 0.1177, 0.8334), (3.412, 0.1842, 0.574), (2.935, 0.2432, 0.2926), (2.935, 0.2432, -0.2926), (3.451, 0.1865, -0.2926), (3.847, 0.04788, -1.061), (3.723, 0.04567, -1.247), (3.582, 0.04314, -1.386), (3.23, 0.09942, -1.471), (2.772, 0.1457, -1.5), (2.242, 0.1808, -1.471), (1.675, 0.2046, -1.386), (1.098, 0.2177, -1.247), (0.5353, 0.2212, -1.061), (-1.784e-06, 0.2167, -0.8334), (-0.5001, 0.2053, -0.574), (-0.9628, 0.1882, -0.2926), (-1.389, 0.1661, 9.437e-07), (3.464, 0.1873, 9.437e-07), (3.451, 0.1865, 0.2926), (3.791, 0.1203, 0.574), (3.949, 0.0497, 0.8334), (3.923, -0.02099, 1.061), (3.723, -0.08765, 1.247), (3.374, -0.1468, 1.386), (2.907, -0.1958, 1.471), (2.357, -0.2331, 1.5), (3.796, -0.02099, -1.247), (3.582, -0.08512, -1.386), (3.23, -0.1414, -1.471), (2.772, -0.1877, -1.5), (2.242, -0.2228, -1.471), (1.762, -0.2583, 1.471), (1.154, -0.2716, 1.386), (0.56, -0.2744, 1.247), (-1.685e-06, -0.268, 1.061), (1.154, -0.2716, -1.386), (1.675, -0.2466, -1.386), (-1.685e-06, -0.268, -1.061), (0.5353, -0.2632, -1.061), (-0.5151, -0.2541, 0.8334), (-0.981, -0.2341, 0.574), (-0.5151, -0.2541, -0.8334), (-0.981, -0.2341, -0.574), (-1.398, -0.2093, 0.2926), (-0.9628, -0.2302, -0.2926), (-1.389, -0.2081, 9.437e-07), (-0.9628, 0.1882, 0.2926), (-0.981, 0.1922, 0.574), (-0.5151, 0.2121, 0.8334), (0.5353, 0.2212, 1.061), (1.154, 0.2297, 1.386), (2.242, 0.1808, 1.471), (2.772, 0.1457, 1.5), (3.23, 0.09942, 1.471), (3.374, 0.1048, 1.386), (3.507, 0.1098, 1.247), (3.847, 0.04788, 1.061), (2.946, 0.2442, 9.437e-07), (3.652, -0.02099, -1.386), (3.429, 0.04039, -1.471), (3.08, 0.09382, -1.5), (2.636, 0.1376, -1.471), (2.132, 0.1708, -1.386), (1.595, 0.1938, -1.247), (1.05, 0.2072, -1.061), (0.5151, 0.2121, -0.8334), (-1.586e-06, 0.2097, -0.574), (-0.4909, 0.2011, -0.2926), (-0.9567, 0.1869, 9.437e-07), (3.796, -0.02099, 1.247), (3.582, -0.08512, 1.386), (3.23, -0.1414, 1.471), (2.772, -0.1877, 1.5), (2.242, -0.2228, 1.471), (3.429, -0.08237, -1.471), (3.08, -0.1358, -1.5), (2.636, -0.1795, -1.471), (2.132, -0.2128, -1.386), (1.675, -0.2466, 1.386), (1.098, -0.2597, 1.247), (0.5353, -0.2632, 1.061), (1.098, -0.2597, -1.247), (-1.784e-06, -0.2586, -0.8334), (-1.784e-06, -0.2586, 0.8334), (-0.5001, -0.2473, 0.574), (-0.9628, -0.2302, 0.2926), (-0.5001, -0.2473, -0.574), (-0.9567, -0.2289, 9.437e-07), (-0.5001, 0.2053, 0.574), (-1.784e-06, 0.2167, 0.8334), (1.098, 0.2177, 1.247), (1.675, 0.2046, 1.386), (2.132, 0.1708, 1.386), (2.636, 0.1376, 1.471), (3.08, 0.09382, 1.5), (3.429, 0.04039, 1.471), (3.582, 0.04314, 1.386), (3.723, 0.04567, 1.247), (3.496, -0.02099, -1.471), (3.269, 0.03754, -1.5), (2.929, 0.08822, -1.471), (2.506, 0.1297, -1.386), (2.03, 0.1617, -1.247), (1.525, 0.1844, -1.061), (1.01, 0.1986, -0.8334), (0.5001, 0.2053, -0.574), (-1.685e-06, 0.2055, -0.2926), (-0.4877, 0.1997, 9.437e-07), (3.652, -0.02099, 1.386), (3.429, -0.08237, 1.471), (3.08, -0.1358, 1.5), (2.636, -0.1795, 1.471), (2.132, -0.2128, 1.386), (3.269, -0.07952, -1.5), (2.929, -0.1302, -1.471), (2.506, -0.1717, -1.386), (1.595, -0.2358, -1.247), (1.595, -0.2358, 1.247), (1.05, -0.2492, 1.061), (0.5151, -0.2541, 0.8334), (1.05, -0.2492, -1.061), (0.5151, -0.2541, -0.8334), (-1.586e-06, -0.2517, 0.574), (-0.4909, -0.2431, 0.2926), (-0.4909, -0.2431, -0.2926), (-0.4909, 0.2011, 0.2926), (0.5151, 0.2121, 0.8334), (1.05, 0.2072, 1.061), (1.595, 0.1938, 1.247), (2.506, 0.1297, 1.386), (2.929, 0.08822, 1.471), (3.269, 0.03754, 1.5), (3.496, -0.02099, 1.471), (3.333, -0.02099, -1.5), (3.11, 0.03468, -1.471), (2.785, 0.08283, -1.386), (2.387, 0.1225, -1.247), (1.94, 0.1536, -1.061), (1.467, 0.1766, -0.8334), (0.981, 0.1922, -0.574), (0.4908, 0.2011, -0.2926), (-1.784e-06, 0.204, 9.437e-07), (3.269, -0.07952, 1.5), (2.929, -0.1302, 1.471), (2.506, -0.1717, 1.386), (2.03, -0.2037, 1.247), (3.11, -0.07666, -1.471), (2.785, -0.1248, -1.386), (2.03, -0.2037, -1.247), (2.387, -0.1645, -1.247), (1.525, -0.2263, 1.061), (1.01, -0.2405, 0.8334), (1.525, -0.2263, -1.061), (-1.586e-06, -0.2517, -0.574), (0.5001, -0.2473, 0.574), (-1.685e-06, -0.2474, 0.2926), (-0.4877, -0.2417, 9.437e-07), (-1.685e-06, -0.2474, -0.2926), (-1.685e-06, 0.2055, 0.2926), (-1.586e-06, 0.2097, 0.574), (1.525, 0.1844, 1.061), (2.03, 0.1617, 1.247), (2.387, 0.1225, 1.247), (2.785, 0.08283, 1.386), (3.11, 0.03468, 1.471), (3.333, -0.02099, 1.5), (3.171, -0.02099, -1.471), (2.957, 0.03194, -1.386), (2.652, 0.07787, -1.247), (2.282, 0.1162, -1.061), (1.867, 0.147, -0.8334), (1.424, 0.1708, -0.574), (0.9628, 0.1882, -0.2926), (0.4877, 0.1997, 9.437e-07), (3.11, -0.07666, 1.471), (2.785, -0.1248, 1.386), (2.387, -0.1645, 1.247), (2.957, -0.07392, -1.386), (1.94, -0.1956, -1.061), (2.282, -0.1582, -1.061), (1.94, -0.1956, 1.061), (1.467, -0.2186, 0.8334), (0.981, -0.2341, 0.574), (1.01, -0.2405, -0.8334), (0.5001, -0.2473, -0.574), (0.4908, -0.2431, 0.2926), (-1.784e-06, -0.246, 9.437e-07), (0.4908, -0.2431, -0.2926), (0.4908, 0.2011, 0.2926), (0.5001, 0.2053, 0.574), (1.01, 0.1986, 0.8334), (1.467, 0.1766, 0.8334), (1.94, 0.1536, 1.061), (2.282, 0.1162, 1.061), (2.652, 0.07787, 1.247), (2.957, 0.03194, 1.386), (3.171, -0.02099, 1.471), (3.014, -0.02099, -1.386), (2.815, 0.02941, -1.247), (2.535, 0.07352, -1.061), (2.195, 0.111, -0.8334), (1.813, 0.1421, -0.574), (1.398, 0.1673, -0.2926), (0.9567, 0.1869, 9.437e-07), (2.957, -0.07392, 1.386), (2.652, -0.1198, 1.247), (2.282, -0.1582, 1.061), (2.652, -0.1198, -1.247), (2.815, -0.07139, -1.247), (2.535, -0.1155, -1.061), (1.867, -0.189, -0.8334), (2.195, -0.153, -0.8334), (1.467, -0.2186, -0.8334), (1.867, -0.189, 0.8334), (1.424, -0.2128, 0.574), (0.9628, -0.2302, 0.2926), (0.981, -0.2341, -0.574), (0.4877, -0.2417, 9.437e-07), (0.981, 0.1922, 0.574), (1.867, 0.147, 0.8334), (2.195, 0.111, 0.8334), (2.535, 0.07352, 1.061), (2.815, 0.02941, 1.247), (3.014, -0.02099, 1.386), (2.87, -0.02099, -1.247), (2.691, 0.02719, -1.061), (2.439, 0.06995, -0.8334), (2.131, 0.1072, -0.574), (1.779, 0.1391, -0.2926), (1.389, 0.1661, 9.437e-07), (0.9628, 0.1882, 0.2926), (2.815, -0.07139, 1.247), (2.535, -0.1155, 1.061), (2.195, -0.153, 0.8334), (2.691, -0.06917, -1.061), (2.439, -0.1119, -0.8334), (1.813, -0.1841, -0.574), (2.131, -0.1492, -0.574), (1.813, -0.1841, 0.574), (1.398, -0.2093, 0.2926), (1.424, -0.2128, -0.574), (0.9567, -0.2289, 9.437e-07), (0.9628, -0.2302, -0.2926), (1.424, 0.1708, 0.574), (1.813, 0.1421, 0.574), (2.131, 0.1072, 0.574), (2.439, 0.06995, 0.8334), (2.691, 0.02719, 1.061), (2.87, -0.02099, 1.247), (2.744, -0.02099, -1.061), (2.59, 0.02537, -0.8334), (2.368, 0.0673, -0.574), (2.092, 0.1048, -0.2926), (1.768, 0.1381, 9.437e-07), (1.398, 0.1673, 0.2926), (2.691, -0.06917, 1.061), (2.439, -0.1119, 0.8334), (2.131, -0.1492, 0.574), (2.59, -0.06735, -0.8334), (2.368, -0.1093, -0.574), (1.779, -0.1811, -0.2926), (1.779, -0.1811, 0.2926), (1.389, -0.2081, 9.437e-07), (1.779, 0.1391, 0.2926), (2.368, 0.0673, 0.574), (2.59, 0.02537, 0.8334), (2.744, -0.02099, 1.061), (2.64, -0.02099, -0.8334), (2.514, 0.02402, -0.574), (2.324, 0.06567, -0.2926), (2.079, 0.104, 9.437e-07), (2.59, -0.06735, 0.8334), (2.368, -0.1093, 0.574), (2.092, -0.1468, 0.2926), (2.514, -0.066, -0.574), (2.092, -0.1468, -0.2926), (2.324, -0.1076, -0.2926), (1.398, -0.2093, -0.2926), (1.768, -0.1801, 9.437e-07), (2.092, 0.1048, 0.2926), (2.514, 0.02402, 0.574), (2.64, -0.02099, 0.8334), (2.563, -0.02099, -0.574), (2.468, 0.02319, -0.2926), (2.31, 0.06511, 9.437e-07), (2.514, -0.066, 0.574), (2.324, -0.1076, 0.2926), (2.468, -0.06517, -0.2926), (2.079, -0.146, 9.437e-07), (2.31, -0.1071, 9.437e-07), (2.324, 0.06567, 0.2926), (2.468, 0.02319, 0.2926), (2.563, -0.02099, 0.574), (2.516, -0.02099, -0.2926), (2.452, 0.02291, 9.437e-07), (2.468, -0.06517, 0.2926), (2.452, -0.06488, 9.437e-07), (2.516, -0.02099, 0.2926), (2.5, -0.02099, 9.437e-07)], [], [(0, 1, 2, 3, 4, 5, 6, 7, 8, 9, 10), (11, 0, 10, 12, 13), (14, 15, 1, 0, 11, 16, 17, 18, 19), (1, 15, 20, 2), (3, 2, 20, 21, 22, 23, 24, 25, 26), (4, 3, 26, 27, 28), (14, 19, 29, 30, 31), (15, 14, 31, 32, 33, 34, 35, 36, 37, 21, 20), (22, 21, 37, 38, 39), (48, 49, 50, 51), (52, 48, 51, 53), (48, 54, 55, 49), (49, 56, 57, 50), (51, 50, 58, 59), (60, 52, 53, 61), (62, 54, 48, 52), (53, 51, 59, 63), (64, 65, 55, 54), (55, 66, 56, 49), (56, 67, 68, 57), (50, 57, 69, 58), (59, 58, 70, 71), (72, 60, 61, 73), (74, 62, 52, 60), (61, 53, 63, 75), (76, 64, 54, 62), (63, 59, 71, 77), (78, 79, 65, 64), (65, 80, 66, 55), (66, 81, 67, 56), (68, 67, 99, 82), (57, 68, 83, 69), (58, 69, 84, 70), (71, 70, 85, 86), (87, 72, 73, 88), (89, 74, 60, 72), (73, 61, 75, 90), (91, 76, 62, 74), (75, 63, 77, 92), (93, 78, 64, 76), (77, 71, 86, 94), (95, 96, 79, 78), (79, 97, 80, 65), (80, 98, 81, 66), (67, 81, 120, 99), (68, 82, 100, 83), (69, 83, 101, 84), (70, 84, 102, 85), (86, 85, 103, 104), (105, 87, 88, 106), (107, 89, 72, 87), (88, 73, 90, 108), (109, 91, 74, 89), (90, 75, 92, 110), (111, 93, 76, 91), (92, 77, 94, 112), (113, 95, 78, 93), (94, 86, 104, 114), (115, 116, 96, 95), (96, 117, 97, 79), (97, 118, 98, 80), (98, 119, 120, 81), (82, 99, 146, 121), (100, 82, 121, 122), (83, 100, 123, 101), (84, 101, 124, 102), (85, 102, 125, 103), (104, 103, 126, 127), (128, 105, 106, 129), (130, 107, 87, 105), (106, 88, 108, 131), (132, 109, 89, 107), (108, 90, 110, 133), (134, 111, 91, 109), (110, 92, 112, 135), (136, 113, 93, 111), (112, 94, 114, 137), (138, 115, 95, 113), (114, 104, 127, 139), (140, 141, 116, 115), (116, 142, 117, 96), (117, 143, 118, 97), (118, 144, 119, 98), (120, 119, 171, 145), (99, 120, 145, 146), (122, 147, 123, 100), (101, 123, 148, 124), (102, 124, 149, 125), (103, 125, 150, 126), (127, 126, 151, 152), (153, 128, 129, 154), (155, 130, 105, 128), (129, 106, 131, 156), (157, 132, 107, 130), (108, 133, 187, 131), (158, 134, 109, 132), (133, 110, 135, 159), (160, 136, 111, 134), (135, 112, 137, 161), (162, 138, 113, 136), (137, 114, 139, 163), (164, 140, 115, 138), (139, 127, 152, 165), (166, 167, 141, 140), (141, 168, 142, 116), (142, 169, 143, 117), (143, 170, 144, 118), (119, 144, 204, 171), (146, 172, 173, 121), (121, 173, 174, 122), (122, 174, 175, 147), (123, 147, 176, 148), (124, 148, 177, 149), (125, 149, 178, 150), (126, 150, 179, 151), (152, 151, 180, 181), (182, 153, 154, 183), (184, 155, 128, 153), (154, 129, 156, 185), (186, 157, 130, 155), (156, 131, 187, 188), (157, 189, 158, 132), (190, 160, 134, 158), (133, 159, 221, 187), (159, 135, 161, 191), (192, 162, 136, 160), (161, 137, 163, 193), (194, 164, 138, 162), (163, 139, 165, 195), (196, 166, 140, 164), (165, 152, 181, 197), (198, 199, 167, 166), (167, 200, 168, 141), (168, 201, 169, 142), (169, 202, 170, 143), (170, 203, 204, 144), (171, 205, 206, 145), (145, 206, 172, 146), (6, 173, 172, 7), (5, 174, 173, 6), (174, 5, 4, 28, 175), (147, 175, 207, 176), (148, 176, 208, 177), (149, 177, 209, 178), (150, 178, 210, 179), (151, 179, 211, 180), (181, 180, 212, 213), (214, 182, 183, 215), (216, 184, 153, 182), (183, 154, 185, 217), (218, 186, 155, 184), (185, 156, 188, 219), (220, 189, 157, 186), (188, 187, 221, 222), (189, 223, 190, 158), (224, 192, 160, 190), (221, 159, 191, 225), (191, 161, 193, 226), (227, 194, 162, 192), (193, 163, 195, 228), (229, 196, 164, 194), (195, 165, 197, 230), (231, 198, 166, 196), (197, 181, 213, 232), (233, 234, 199, 198), (199, 235, 200, 167), (200, 236, 201, 168), (201, 237, 202, 169), (202, 238, 203, 170), (203, 239, 240, 204), (204, 240, 205, 171), (8, 206, 205, 9), (7, 172, 206, 8), (27, 241, 207, 175, 28), (207, 242, 208, 176), (177, 208, 243, 209), (178, 209, 244, 210), (179, 210, 245, 211), (180, 211, 246, 212), (213, 212, 247, 248), (249, 214, 215, 250), (251, 216, 182, 214), (215, 183, 217, 252), (253, 218, 184, 216), (217, 185, 219, 254), (255, 220, 186, 218), (219, 188, 222, 256), (257, 223, 189, 220), (221, 225, 292, 222), (258, 224, 190, 223), (259, 227, 192, 224), (225, 191, 226, 260), (226, 193, 228, 261), (262, 229, 194, 227), (228, 195, 230, 263), (264, 231, 196, 229), (230, 197, 232, 265), (266, 233, 198, 231), (232, 213, 248, 267), (268, 269, 234, 233), (234, 270, 235, 199), (235, 271, 236, 200), (236, 272, 237, 201), (237, 273, 238, 202), (203, 238, 313, 239), (12, 240, 239, 274, 13), (240, 12, 10, 9, 205), (25, 275, 241, 27, 26), (207, 241, 276, 242), (208, 242, 277, 243), (209, 243, 278, 244), (210, 244, 279, 245), (211, 245, 280, 246), (212, 246, 281, 247), (248, 247, 282, 283), (284, 249, 250, 285), (286, 251, 214, 249), (250, 215, 252, 287), (288, 253, 216, 251), (252, 217, 254, 289), (290, 255, 218, 253), (219, 256, 331, 254), (291, 257, 220, 255), (256, 222, 292, 293), (257, 294, 258, 223), (295, 259, 224, 258), (296, 262, 227, 259), (292, 225, 260, 297), (260, 226, 261, 298), (261, 228, 263, 299), (300, 264, 229, 262), (263, 230, 265, 301), (302, 266, 231, 264), (265, 232, 267, 303), (304, 268, 233, 266), (267, 248, 283, 305), (306, 307, 269, 268), (269, 308, 270, 234), (270, 309, 271, 235), (271, 310, 272, 236), (272, 311, 273, 237), (273, 312, 313, 238), (313, 314, 274, 239), (274, 16, 11, 13), (24, 275, 25), (275, 315, 276, 241), (242, 276, 316, 277), (243, 277, 317, 278), (244, 278, 318, 279), (245, 279, 319, 280), (246, 280, 320, 281), (247, 281, 321, 282), (283, 282, 322, 323), (324, 284, 285, 325), (326, 286, 249, 284), (285, 250, 287, 327), (328, 288, 251, 286), (287, 252, 289, 329), (330, 290, 253, 288), (289, 254, 331, 332), (290, 333, 291, 255), (334, 294, 257, 291), (256, 293, 376, 331), (293, 292, 297, 335), (336, 295, 258, 294), (337, 296, 259, 295), (338, 300, 262, 296), (297, 260, 298, 339), (298, 261, 299, 340), (299, 263, 301, 341), (342, 302, 264, 300), (301, 265, 303, 343), (344, 304, 266, 302), (303, 267, 305, 345), (346, 306, 268, 304), (305, 283, 323, 347), (348, 349, 307, 306), (307, 350, 308, 269), (308, 351, 309, 270), (309, 352, 310, 271), (310, 353, 311, 272), (311, 354, 312, 273), (312, 355, 314, 313), (16, 274, 356, 17), (23, 357, 275, 24), (315, 359, 316, 276), (277, 316, 360, 317), (278, 317, 361, 318), (279, 318, 362, 319), (280, 319, 363, 320), (281, 320, 364, 321), (282, 321, 365, 322), (323, 322, 366, 367), (369, 326, 284, 324), (325, 285, 327, 370), (371, 328, 286, 326), (327, 287, 329, 372), (373, 330, 288, 328), (329, 289, 332, 374), (375, 333, 290, 330), (332, 331, 376, 377), (333, 378, 334, 291), (379, 336, 294, 334), (293, 335, 421, 376), (335, 297, 339, 380), (381, 337, 295, 336), (382, 338, 296, 337), (383, 342, 300, 338), (339, 298, 340, 384), (340, 299, 341, 385), (341, 301, 343, 386), (387, 344, 302, 342), (343, 303, 345, 388), (389, 346, 304, 344), (345, 305, 347, 390), (391, 348, 306, 346), (347, 323, 367, 392), (393, 394, 349, 348), (349, 395, 350, 307), (350, 396, 351, 308), (351, 397, 352, 309), (352, 398, 353, 310), (353, 399, 354, 311), (354, 400, 355, 312), (314, 355, 446, 401), (401, 356, 274, 314), (17, 356, 18), (39, 357, 23, 22), (357, 358, 315, 275), (358, 402, 359, 315), (316, 359, 403, 360), (317, 360, 404, 361), (318, 361, 405, 362), (319, 362, 406, 363), (320, 363, 407, 364), (321, 364, 408, 365), (322, 365, 409, 366), (367, 366, 410, 411), (412, 368, 324, 325), (368, 413, 369, 324), (414, 371, 326, 369), (412, 325, 370, 415), (370, 327, 372, 416), (417, 373, 328, 371), (372, 329, 374, 418), (419, 375, 330, 373), (332, 377, 471, 374), (420, 378, 333, 375), (376, 421, 474, 377), (378, 422, 379, 334), (423, 381, 336, 379), (421, 335, 380, 424), (380, 339, 384, 425), (426, 382, 337, 381), (427, 383, 338, 382), (383, 428, 387, 342), (384, 340, 385, 429), (385, 341, 386, 430), (343, 388, 482, 386), (431, 389, 344, 387), (388, 345, 390, 432), (433, 391, 346, 389), (390, 347, 392, 434), (435, 393, 348, 391), (392, 367, 411, 436), (437, 438, 394, 393), (394, 439, 395, 349), (395, 440, 396, 350), (396, 441, 397, 351), (397, 442, 398, 352), (398, 443, 399, 353), (399, 444, 400, 354), (400, 445, 446, 355), (356, 401, 501, 447), (356, 447, 29, 19, 18), (38, 448, 449, 357, 39), (357, 449, 450, 358), (358, 450, 451, 402), (359, 402, 452, 403), (360, 403, 453, 404), (361, 404, 454, 405), (405, 455, 406, 362), (363, 406, 456, 407), (364, 407, 457, 408), (365, 408, 458, 409), (366, 409, 459, 410), (411, 410, 460, 461), (462, 368, 412, 463), (464, 413, 368, 462), (465, 414, 369, 413), (466, 417, 371, 414), (463, 412, 415, 467), (415, 370, 416, 468), (416, 372, 418, 469), (470, 419, 373, 417), (374, 471, 529, 418), (419, 472, 420, 375), (420, 473, 422, 378), (475, 423, 379, 422), (476, 426, 381, 423), (474, 421, 424, 477), (424, 380, 425, 478), (425, 384, 429, 479), (480, 427, 382, 426), (481, 428, 383, 427), (385, 430, 540, 429), (430, 386, 482, 483), (428, 484, 431, 387), (485, 433, 389, 431), (482, 388, 432, 486), (432, 390, 434, 487), (488, 435, 391, 433), (434, 392, 436, 489), (490, 437, 393, 435), (436, 411, 461, 491), (492, 493, 438, 437), (438, 494, 439, 394), (439, 495, 440, 395), (440, 496, 441, 396), (397, 441, 556, 442), (398, 442, 557, 443), (443, 497, 444, 399), (444, 498, 445, 400), (445, 499, 500, 446), (401, 446, 500, 501), (29, 447, 502, 503, 30), (36, 504, 448, 38, 37), (448, 505, 506, 449), (450, 449, 506, 507), (450, 507, 508, 451), (402, 451, 509, 452), (403, 452, 510, 453), (404, 453, 511, 454), (454, 512, 455, 405), (455, 513, 456, 406), (407, 456, 514, 457), (408, 457, 515, 458), (409, 458, 516, 459), (410, 459, 517, 460), (461, 460, 518, 519), (520, 462, 463, 521), (522, 464, 462, 520), (523, 465, 413, 464), (524, 466, 414, 465), (525, 470, 417, 466), (521, 463, 467, 526), (467, 415, 468, 527), (468, 416, 469, 528), (469, 418, 529, 530), (470, 531, 472, 419), (471, 377, 474, 532), (533, 473, 420, 472), (534, 475, 422, 473), (535, 476, 423, 475), (536, 480, 426, 476), (532, 474, 477, 537), (477, 424, 478, 538), (478, 425, 479, 539), (429, 540, 603, 479), (480, 541, 481, 427), (542, 484, 428, 481), (430, 483, 607, 540), (483, 482, 486, 543), (544, 485, 431, 484), (545, 488, 433, 485), (486, 432, 487, 546), (487, 434, 489, 547), (548, 490, 435, 488), (489, 436, 491, 549), (550, 492, 437, 490), (491, 461, 519, 551), (519, 518, 493, 492), (493, 552, 494, 438), (494, 553, 495, 439), (495, 554, 496, 440), (496, 555, 556, 441), (443, 557, 620, 497), (497, 558, 498, 444), (498, 559, 499, 445), (499, 560, 561, 500), (501, 562, 502, 447), (502, 563, 564, 503), (30, 503, 565, 32, 31), (35, 566, 504, 36), (504, 567, 505, 448), (505, 568, 569, 506), (507, 570, 571, 508), (451, 508, 572, 509), (452, 509, 573, 510), (453, 510, 574, 511), (454, 511, 575, 512), (512, 576, 513, 455), (456, 513, 577, 514), (457, 514, 578, 515), (458, 515, 579, 516), (516, 580, 517, 459), (460, 517, 581, 518), (582, 520, 521, 583), (584, 522, 520, 582), (585, 523, 464, 522), (586, 524, 465, 523), (587, 525, 466, 524), (588, 531, 470, 525), (583, 521, 526, 589), (526, 467, 527, 590), (527, 468, 528, 591), (528, 469, 530, 592), (530, 529, 593, 594), (529, 471, 532, 593), (595, 533, 472, 531), (596, 534, 473, 533), (597, 535, 475, 534), (598, 536, 476, 535), (536, 599, 541, 480), (593, 532, 537, 600), (537, 477, 538, 601), (538, 478, 539, 602), (539, 479, 603, 604), (541, 605, 542, 481), (606, 544, 484, 542), (607, 483, 543, 608), (543, 486, 546, 609), (610, 545, 485, 544), (611, 548, 488, 545), (546, 487, 547, 612), (547, 489, 549, 613), (614, 550, 490, 548), (549, 491, 551, 615), (551, 519, 492, 550), (518, 581, 552, 493), (553, 616, 554, 495), (554, 617, 555, 496), (555, 618, 619, 556), (620, 621, 558, 497), (558, 622, 559, 498), (559, 623, 560, 499), (560, 624, 625, 561), (500, 561, 562, 501), (563, 626, 627, 564), (503, 564, 628, 565), (32, 565, 629, 33), (34, 630, 566, 35), (566, 631, 567, 504), (505, 567, 694, 568), (568, 632, 633, 569), (506, 569, 570, 507), (570, 634, 635, 571), (508, 571, 636, 572), (509, 572, 637, 573), (510, 573, 638, 574), (511, 574, 639, 575), (512, 575, 640, 576), (576, 641, 577, 513), (514, 577, 642, 578), (578, 643, 579, 515), (516, 579, 644, 580), (517, 580, 645, 581), (646, 582, 583, 647), (648, 584, 582, 646), (649, 585, 522, 584), (650, 586, 523, 585), (651, 587, 524, 586), (652, 588, 525, 587), (653, 595, 531, 588), (647, 583, 589, 654), (589, 526, 590, 655), (590, 527, 591, 656), (591, 528, 592, 657), (592, 530, 594, 658), (594, 593, 600, 659), (660, 596, 533, 595), (661, 597, 534, 596), (662, 598, 535, 597), (663, 599, 536, 598), (600, 537, 601, 664), (601, 538, 602, 665), (602, 539, 604, 666), (604, 603, 667, 668), (540, 607, 667, 603), (599, 669, 605, 541), (670, 606, 542, 605), (671, 610, 544, 606), (667, 607, 608, 672), (608, 543, 609, 673), (546, 612, 735, 609), (674, 611, 545, 610), (675, 614, 548, 611), (612, 547, 613, 676), (549, 615, 737, 613), (615, 551, 550, 614), (581, 645, 677, 552), (677, 553, 494, 552), (677, 678, 616, 553), (554, 616, 741, 617), (617, 679, 618, 555), (619, 618, 742, 680), (619, 557, 442, 556), (557, 619, 680, 620), (680, 681, 621, 620), (621, 682, 622, 558), (622, 683, 623, 559), (623, 684, 624, 560), (624, 685, 686, 625), (561, 625, 687, 562), (687, 563, 502, 562), (687, 688, 626, 563), (626, 689, 690, 627), (627, 691, 628, 564), (565, 628, 692, 629), (33, 629, 630, 34), (630, 693, 631, 566), (567, 631, 754, 694), (694, 695, 632, 568), (632, 696, 697, 633), (569, 633, 634, 570), (634, 698, 699, 635), (571, 635, 700, 636), (572, 636, 701, 637), (573, 637, 702, 638), (638, 703, 639, 574), (575, 639, 704, 640), (576, 640, 705, 641), (641, 706, 642, 577), (642, 707, 643, 578), (579, 643, 708, 644), (580, 644, 709, 645), (710, 646, 647, 711), (712, 648, 646, 710), (713, 649, 584, 648), (714, 650, 585, 649), (715, 651, 586, 650), (716, 652, 587, 651), (717, 653, 588, 652), (718, 660, 595, 653), (711, 647, 654, 719), (654, 589, 655, 720), (655, 590, 656, 721), (656, 591, 657, 722), (657, 592, 658, 723), (658, 594, 659, 724), (659, 600, 664, 725), (726, 661, 596, 660), (727, 662, 597, 661), (728, 663, 598, 662), (729, 669, 599, 663), (664, 601, 665, 730), (602, 666, 787, 665), (666, 604, 668, 731), (667, 672, 789, 668), (732, 670, 605, 669), (733, 671, 606, 670), (671, 734, 674, 610), (608, 673, 793, 672), (609, 735, 794, 673), (736, 675, 611, 674), (675, 737, 615, 614), (735, 612, 676, 738), (676, 613, 737, 739), (645, 709, 678, 677), (678, 740, 741, 616), (617, 741, 799, 679), (618, 679, 800, 742), (742, 743, 681, 680), (681, 744, 682, 621), (622, 682, 802, 683), (683, 745, 684, 623), (684, 746, 685, 624), (685, 747, 748, 686), (625, 686, 688, 687), (688, 749, 689, 626), (689, 750, 751, 690), (627, 690, 752, 691), (691, 753, 692, 628), (629, 692, 693, 630), (631, 693, 809, 754), (754, 755, 695, 694), (695, 719, 696, 632), (696, 720, 756, 697), (633, 697, 698, 634), (698, 757, 758, 699), (635, 699, 759, 700), (636, 700, 760, 701), (637, 701, 761, 702), (702, 762, 703, 638), (703, 763, 704, 639), (640, 704, 764, 705), (705, 765, 706, 641), (642, 706, 766, 707), (643, 707, 767, 708), (644, 708, 768, 709), (769, 710, 711, 755), (770, 712, 710, 769), (771, 713, 648, 712), (772, 714, 649, 713), (773, 715, 650, 714), (774, 716, 651, 715), (775, 717, 652, 716), (776, 718, 653, 717), (777, 726, 660, 718), (755, 711, 719, 695), (719, 654, 720, 696), (720, 655, 721, 756), (721, 656, 722, 778), (722, 657, 723, 779), (723, 658, 724, 780), (724, 659, 725, 781), (725, 664, 730, 782), (783, 727, 661, 726), (727, 784, 728, 662), (785, 729, 663, 728), (729, 786, 732, 669), (730, 665, 787, 788), (666, 731, 833, 787), (731, 668, 789, 790), (732, 791, 733, 670), (733, 792, 734, 671), (795, 736, 674, 734), (739, 737, 675, 736), (794, 735, 738, 796), (738, 676, 739, 797), (709, 768, 740, 678), (740, 798, 799, 741), (743, 801, 744, 681), (745, 803, 746, 684), (746, 804, 747, 685), (747, 805, 806, 748), (686, 748, 749, 688), (749, 807, 750, 689), (750, 808, 772, 751), (690, 751, 771, 752), (691, 752, 770, 753), (753, 809, 693, 692), (754, 809, 769, 755), (697, 756, 757, 698), (757, 778, 810, 758), (699, 758, 811, 759), (700, 759, 812, 760), (701, 760, 813, 761), (702, 761, 814, 762), (762, 815, 763, 703), (763, 816, 764, 704), (764, 817, 765, 705), (765, 818, 766, 706), (766, 819, 767, 707), (708, 767, 820, 768), (752, 771, 712, 770), (751, 772, 713, 771), (808, 773, 714, 772), (821, 774, 715, 773), (822, 775, 716, 774), (823, 776, 717, 775), (824, 777, 718, 776), (825, 783, 726, 777), (756, 721, 778, 757), (778, 722, 779, 810), (779, 723, 780, 826), (780, 724, 781, 827), (781, 725, 782, 828), (782, 730, 788, 829), (830, 784, 727, 783), (784, 831, 785, 728), (832, 786, 729, 785), (789, 672, 793, 834), (835, 791, 732, 786), (836, 792, 733, 791), (837, 795, 734, 792), (793, 673, 794, 838), (797, 739, 736, 795), (796, 738, 797, 839), (768, 820, 798, 740), (799, 840, 800, 679), (841, 743, 742, 800), (743, 841, 878, 801), (744, 801, 879, 842), (842, 802, 682, 744), (843, 745, 683, 802), (843, 844, 803, 745), (803, 845, 804, 746), (804, 846, 805, 747), (805, 847, 848, 806), (748, 806, 807, 749), (807, 849, 808, 750), (809, 753, 770, 769), (758, 810, 850, 811), (759, 811, 851, 812), (760, 812, 852, 813), (761, 813, 853, 814), (762, 814, 854, 815), (763, 815, 855, 816), (816, 856, 817, 764), (817, 857, 818, 765), (766, 818, 858, 819), (819, 859, 820, 767), (849, 821, 773, 808), (860, 822, 774, 821), (861, 823, 775, 822), (862, 824, 776, 823), (863, 825, 777, 824), (864, 830, 783, 825), (810, 779, 826, 850), (826, 780, 827, 865), (827, 781, 828, 866), (828, 782, 829, 867), (788, 868, 900, 829), (830, 869, 831, 784), (831, 870, 832, 785), (832, 871, 835, 786), (868, 788, 787, 833), (872, 833, 731, 790), (873, 790, 789, 834), (793, 838, 905, 834), (835, 874, 836, 791), (836, 875, 837, 792), (839, 797, 795, 837), (876, 838, 794, 796), (796, 839, 908, 876), (798, 820, 859, 877), (877, 840, 799, 798), (800, 840, 911, 841), (802, 842, 880, 843), (843, 880, 913, 844), (844, 881, 845, 803), (845, 882, 846, 804), (846, 883, 847, 805), (847, 884, 860, 848), (806, 848, 849, 807), (811, 850, 885, 851), (812, 851, 886, 852), (813, 852, 887, 853), (814, 853, 888, 854), (815, 854, 889, 855), (816, 855, 890, 856), (817, 856, 891, 857), (818, 857, 892, 858), (858, 893, 859, 819), (848, 860, 821, 849), (884, 861, 822, 860), (894, 862, 823, 861), (895, 863, 824, 862), (896, 864, 825, 863), (864, 897, 869, 830), (850, 826, 865, 885), (865, 827, 866, 898), (866, 828, 867, 899), (867, 829, 900, 901), (902, 870, 831, 869), (870, 903, 871, 832), (868, 833, 872, 904), (790, 873, 935, 872), (834, 905, 936, 873), (871, 906, 874, 835), (907, 875, 836, 874), (875, 908, 839, 837), (905, 838, 876, 909), (877, 910, 911, 840), (841, 911, 941, 878), (801, 878, 942, 879), (879, 912, 880, 842), (913, 914, 881, 844), (881, 915, 882, 845), (882, 916, 883, 846), (883, 917, 884, 847), (851, 885, 918, 886), (852, 886, 919, 887), (853, 887, 920, 888), (854, 888, 921, 889), (855, 889, 922, 890), (890, 923, 891, 856), (891, 924, 892, 857), (892, 925, 893, 858), (893, 910, 877, 859), (917, 894, 861, 884), (926, 895, 862, 894), (927, 896, 863, 895), (928, 897, 864, 896), (885, 865, 898, 918), (898, 866, 899, 929), (867, 901, 959, 899), (901, 900, 930, 931), (900, 868, 904, 930), (932, 902, 869, 897), (902, 933, 903, 870), (934, 906, 871, 903), (872, 935, 964, 904), (937, 907, 874, 906), (907, 938, 908, 875), (936, 905, 909, 939), (876, 908, 938, 909), (910, 940, 941, 911), (942, 943, 912, 879), (912, 944, 913, 880), (944, 945, 914, 913), (914, 946, 915, 881), (915, 947, 916, 882), (916, 948, 917, 883), (886, 918, 949, 919), (887, 919, 950, 920), (888, 920, 951, 921), (889, 921, 952, 922), (922, 953, 923, 890), (891, 923, 954, 924), (924, 955, 925, 892), (925, 940, 910, 893), (948, 926, 894, 917), (956, 927, 895, 926), (927, 957, 928, 896), (958, 932, 897, 928), (918, 898, 929, 949), (929, 899, 959, 960), (959, 901, 931, 961), (931, 930, 962, 963), (904, 964, 962, 930), (932, 965, 933, 902), (966, 934, 903, 933), (934, 967, 937, 906), (935, 873, 936, 968), (937, 969, 938, 907), (936, 939, 994, 968), (909, 938, 969, 939), (941, 940, 982, 970), (941, 970, 942, 878), (942, 970, 995, 943), (943, 971, 944, 912), (971, 972, 945, 944), (945, 973, 946, 914), (946, 974, 947, 915), (947, 975, 948, 916), (919, 949, 976, 950), (920, 950, 977, 951), (921, 951, 978, 952), (922, 952, 979, 953), (953, 980, 954, 923), (924, 954, 981, 955), (955, 982, 940, 925), (975, 956, 926, 948), (983, 957, 927, 956), (984, 958, 928, 957), (985, 965, 932, 958), (949, 929, 960, 976), (960, 959, 961, 986), (961, 931, 963, 987), (963, 962, 988, 989), (990, 966, 933, 965), (966, 991, 967, 934), (964, 935, 968, 992), (967, 993, 969, 937), (943, 995, 996, 971), (996, 997, 972, 971), (972, 998, 973, 945), (973, 999, 974, 946), (974, 1000, 975, 947), (950, 976, 1001, 977), (951, 977, 1002, 978), (952, 978, 1003, 979), (979, 1004, 980, 953), (980, 1005, 981, 954), (955, 981, 1006, 982), (1000, 983, 956, 975), (1007, 984, 957, 983), (1008, 985, 958, 984), (1009, 990, 965, 985), (976, 960, 986, 1001), (986, 961, 987, 1010), (987, 963, 989, 1011), (962, 964, 992, 988), (988, 1012, 1027, 989), (1013, 991, 966, 990), (991, 1014, 993, 967), (968, 994, 1029, 992), (993, 994, 939, 969), (982, 1006, 995, 970), (996, 1015, 1031, 997), (997, 1016, 998, 972), (998, 1017, 999, 973), (999, 1018, 1000, 974), (977, 1001, 1019, 1002), (978, 1002, 1020, 1003), (1003, 1021, 1004, 979), (980, 1004, 1022, 1005), (1005, 1015, 1006, 981), (1018, 1007, 983, 1000), (1023, 1008, 984, 1007), (1024, 1009, 985, 1008), (1009, 1025, 1013, 990), (1001, 986, 1010, 1019), (1010, 987, 1011, 1026), (1011, 989, 1027, 1028), (988, 992, 1029, 1012), (1030, 1014, 991, 1013), (1014, 1029, 994, 993), (995, 1006, 1015, 996), (1016, 1032, 1017, 998), (1017, 1033, 1018, 999), (1002, 1019, 1034, 1020), (1003, 1020, 1035, 1021), (1004, 1021, 1036, 1022), (1005, 1022, 1031, 1015), (1033, 1023, 1007, 1018), (1037, 1024, 1008, 1023), (1038, 1025, 1009, 1024), (1019, 1010, 1026, 1034), (1026, 1011, 1028, 1039), (1028, 1027, 1040, 1041), (1012, 1029, 1014, 1030), (1027, 1012, 1030, 1040), (1040, 1030, 1013, 1025), (1042, 1016, 997, 1031), (1042, 1043, 1032, 1016), (1032, 1044, 1033, 1017), (1020, 1034, 1045, 1035), (1021, 1035, 1046, 1036), (1022, 1036, 1042, 1031), (1044, 1037, 1023, 1033), (1047, 1038, 1024, 1037), (1041, 1040, 1025, 1038), (1034, 1026, 1039, 1045), (1039, 1028, 1041, 1048), (1036, 1046, 1043, 1042), (1043, 1049, 1044, 1032), (1035, 1045, 1050, 1046), (1049, 1047, 1037, 1044), (1048, 1041, 1038, 1047), (1045, 1039, 1048, 1050), (1046, 1050, 1049, 1043), (1050, 1048, 1047, 1049), (40, 43, 42, 41), (44, 45, 43, 40), (44, 40, 41, 46), (41, 42, 47, 46), (43, 45, 47, 42), (46, 47, 45, 44)])
me_cube_002.polygons.foreach_set('use_smooth', [0, 0, 0, 0, 0, 0, 0, 0, 0, 1, 1, 1, 1, 1, 1, 1, 1, 1, 1, 1, 1, 1, 1, 1, 1, 1, 1, 1, 1, 1, 1, 1, 1, 1, 1, 1, 1, 1, 1, 1, 1, 1, 1, 1, 1, 1, 1, 1, 1, 1, 1, 1, 1, 1, 1, 1, 1, 1, 1, 1, 1, 1, 1, 1, 1, 1, 1, 1, 1, 1, 1, 1, 1, 1, 1, 1, 1, 1, 1, 1, 1, 1, 1, 1, 1, 1, 1, 1, 1, 1, 1, 1, 1, 1, 1, 1, 1, 1, 1, 1, 1, 1, 1, 1, 1, 1, 1, 1, 1, 1, 1, 1, 1, 1, 1, 1, 1, 1, 1, 1, 1, 1, 1, 1, 1, 1, 1, 1, 1, 1, 1, 1, 1, 1, 1, 1, 1, 1, 1, 1, 1, 1, 1, 1, 1, 1, 1, 1, 1, 1, 1, 1, 1, 1, 1, 1, 1, 1, 1, 1, 1, 1, 1, 1, 1, 1, 1, 1, 1, 1, 1, 1, 1, 1, 1, 1, 1, 1, 1, 1, 1, 1, 1, 1, 1, 1, 1, 1, 1, 1, 1, 1, 1, 1, 1, 1, 1, 1, 1, 1, 1, 1, 1, 1, 1, 1, 1, 1, 1, 1, 1, 1, 1, 1, 1, 1, 1, 1, 1, 1, 1, 1, 1, 1, 1, 1, 1, 1, 1, 1, 1, 1, 1, 1, 1, 1, 1, 1, 1, 1, 1, 1, 1, 1, 1, 1, 1, 1, 1, 1, 1, 1, 1, 1, 1, 1, 1, 1, 1, 1, 1, 1, 1, 1, 1, 1, 1, 1, 1, 1, 1, 1, 1, 1, 1, 1, 1, 1, 1, 1, 1, 1, 1, 1, 1, 1, 1, 1, 1, 1, 1, 1, 1, 1, 1, 1, 1, 1, 1, 1, 1, 1, 1, 1, 1, 1, 1, 1, 1, 1, 1, 1, 1, 1, 1, 1, 1, 1, 1, 1, 1, 1, 1, 1, 1, 1, 1, 1, 1, 1, 1, 1, 1, 1, 1, 1, 1, 1, 1, 1, 1, 1, 1, 1, 1, 1, 1, 1, 1, 1, 1, 1, 1, 1, 1, 1, 1, 1, 1, 1, 1, 1, 1, 1, 1, 1, 1, 1, 1, 1, 1, 1, 1, 1, 1, 1, 1, 1, 1, 1, 1, 1, 1, 1, 1, 1, 1, 1, 1, 1, 1, 1, 1, 1, 1, 1, 1, 1, 1, 1, 1, 1, 1, 1, 1, 1, 1, 1, 1, 1, 1, 1, 1, 1, 1, 1, 1, 1, 1, 1, 1, 1, 1, 1, 1, 1, 1, 1, 1, 1, 1, 1, 1, 1, 1, 1, 1, 1, 1, 1, 1, 1, 1, 1, 1, 1, 1, 1, 1, 1, 1, 1, 1, 1, 1, 1, 1, 1, 1, 1, 1, 1, 1, 1, 1, 1, 1, 1, 1, 1, 1, 1, 1, 1, 1, 1, 1, 1, 1, 1, 1, 1, 1, 1, 1, 1, 1, 1, 1, 1, 1, 1, 1, 1, 1, 1, 1, 1, 1, 1, 1, 1, 1, 1, 1, 1, 1, 1, 1, 1, 1, 1, 1, 1, 1, 1, 1, 1, 1, 1, 1, 1, 1, 1, 1, 1, 1, 1, 1, 1, 1, 1, 1, 1, 1, 1, 1, 1, 1, 1, 1, 1, 1, 1, 1, 1, 1, 1, 1, 1, 1, 1, 1, 1, 1, 1, 1, 1, 1, 1, 1, 1, 1, 1, 1, 1, 1, 1, 1, 1, 1, 1, 1, 1, 1, 1, 1, 1, 1, 1, 1, 1, 1, 1, 1, 1, 1, 1, 1, 1, 1, 1, 1, 1, 1, 1, 1, 1, 1, 1, 1, 1, 1, 1, 1, 1, 1, 1, 1, 1, 1, 1, 1, 1, 1, 1, 1, 1, 1, 1, 1, 1, 1, 1, 1, 1, 1, 1, 1, 1, 1, 1, 1, 1, 1, 1, 1, 1, 1, 1, 1, 1, 1, 1, 1, 1, 1, 1, 1, 1, 1, 1, 1, 1, 1, 1, 1, 1, 1, 1, 1, 1, 1, 1, 1, 1, 1, 1, 1, 1, 1, 1, 1, 1, 1, 1, 1, 1, 1, 1, 1, 1, 1, 1, 1, 1, 1, 1, 1, 1, 1, 1, 1, 1, 1, 1, 1, 1, 1, 1, 1, 1, 1, 1, 1, 1, 1, 1, 1, 1, 1, 1, 1, 1, 1, 1, 1, 1, 1, 1, 1, 1, 1, 1, 1, 1, 1, 1, 1, 1, 1, 1, 1, 1, 1, 1, 1, 1, 1, 1, 1, 1, 1, 1, 1, 1, 1, 1, 1, 1, 1, 1, 1, 1, 1, 1, 1, 1, 1, 1, 1, 1, 1, 1, 1, 1, 1, 1, 1, 1, 1, 1, 1, 1, 1, 1, 1, 1, 1, 1, 1, 1, 1, 1, 1, 1, 1, 1, 1, 1, 1, 1, 1, 1, 1, 1, 1, 1, 1, 1, 1, 1, 1, 1, 1, 1, 1, 1, 1, 1, 1, 1, 1, 1, 1, 1, 1, 1, 1, 1, 1, 1, 1, 1, 1, 1, 1, 1, 1, 1, 1, 1, 1, 1, 1, 1, 1, 1, 1, 1, 1, 1, 1, 1, 1, 1, 1, 1, 1, 1, 1, 1, 1, 1, 1, 1, 1, 1, 1, 1, 1, 1, 1, 1, 1, 1, 1, 1, 1, 1, 1, 1, 1, 1, 1, 1, 1, 1, 1, 1, 1, 1, 1, 1, 1, 1, 1, 1, 1, 1, 1, 1, 1, 1, 1, 1, 1, 1, 1, 1, 1, 1, 1, 1, 1, 1, 1, 1, 1, 1, 1, 1, 1, 1, 1, 1, 1, 1, 1, 1, 1, 1, 1, 1, 1, 1, 1, 1, 1, 1, 1, 1, 1, 1, 1, 1, 1, 1, 1, 1, 1, 1, 1, 1, 1, 1, 1, 1, 1, 1, 1, 1, 1, 1, 1, 1, 1, 1, 1, 1, 1, 1, 1, 1, 1, 1, 1, 1, 1, 1, 1, 1, 1, 1, 1, 1, 1, 1, 1, 1, 1, 1, 1, 1, 1, 1, 1, 1, 1, 1, 1, 1, 1, 1, 1, 1, 1, 1, 1, 1, 1, 1, 1, 1, 1, 1, 1, 1, 1, 1, 1, 1, 1, 1, 1, 1, 1, 1, 1, 1, 1, 1, 1, 1, 1, 0, 0, 0, 0, 0, 0])
me_cube_002.use_remesh_preserve_volume = False
me_cube_002.use_remesh_preserve_attributes = False
me_cube_002.use_mirror_vertex_groups = False
me_cube_002.update()

# ---- objects
ob_icosphere = bpy.data.objects.new('Icosphere', me_icosphere_001)
ob_cylinder = bpy.data.objects.new('Cylinder', me_cylinder_001)
ob_cube = bpy.data.objects.new('Cube', me_cube_002)

# ---- transforms, parenting, visibility, modifiers, constraints
ob_icosphere.location = (0.0, -1.31, 1.05)
ob_icosphere.scale = (0.02, 0.02, 0.02)
ob_icosphere.lineart.crease_threshold = 0.0
ob_cylinder.location = (0.0, -1.31, 1.1)
ob_cylinder.scale = (0.044, -0.044, 0.44)
ob_cylinder.lineart.crease_threshold = 0.0
ob_cube.location = (-2.675e-08, -1.306, 1.4)
ob_cube.scale = (-0.018, 0.2, -0.02)
ob_cube.lineart.crease_threshold = 0.0

# ---- collection membership
col_collection_1.objects.link(ob_icosphere)
col_collection_1.objects.link(ob_cylinder)
col_collection_1.objects.link(ob_cube)

# ---- scene / render settings (as saved in the file)
scene.frame_start = 1; scene.frame_end = 250; scene.frame_set(1)
scene.render.engine = 'BLENDER_EEVEE_NEXT'
scene.render.resolution_percentage = 50
scene.render.dither_intensity = 0.0
scene.cycles.use_denoising = False
scene.cycles.samples = 10
scene.cycles.sampling_pattern = 'TABULATED_SOBOL'
scene.cycles.light_sampling_threshold = 0.0
scene.cycles.use_adaptive_sampling = False
scene.cycles.use_light_tree = False
scene.cycles.blur_glossy = 0.0
scene.cycles.volume_bounces = 1
scene.cycles.pixel_filter_type = 'GAUSSIAN'
scene.cycles.sample_clamp_indirect = 0.0
scene.view_settings.view_transform = 'Standard'
bpy.context.view_layer.update()

# ---- added for rendering (the .blend has no active camera and no usable light): camera, sun
cam_auto = bpy.data.cameras.new('AutoCamera')
cam_auto.lens = 50.0
cam_auto.sensor_width = 36.0
cam_auto.clip_end = 1000.0
ob_auto_camera = bpy.data.objects.new('AutoCamera', cam_auto)
scene.collection.objects.link(ob_auto_camera)
ob_auto_camera.location = (0.697502, -2.0295, 1.843)
ob_auto_camera.rotation_euler = (1.09748, -7.21219e-08, 0.694738)
scene.camera = ob_auto_camera
light_auto_sun = bpy.data.lights.new('AutoSun', 'SUN')
light_auto_sun.energy = 3.0
light_auto_sun.angle = 0.0523599
ob_auto_sun = bpy.data.objects.new('AutoSun', light_auto_sun)
scene.collection.objects.link(ob_auto_sun)
ob_auto_sun.rotation_euler = (0.872665, 0.174533, 0.523599)
bpy.context.view_layer.update()
